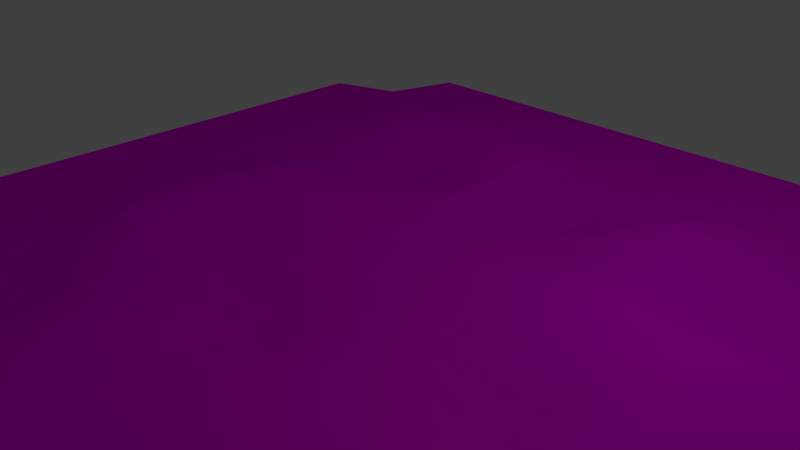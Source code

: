 # Source: shelf_corner_int_sameside.blend  (saved by Blender 2.66.1; exported with 4.5.12 LTS)
import bpy
from mathutils import Matrix  # noqa: F401  (used for matrix-valued properties, if any)

bpy.ops.wm.read_factory_settings(use_empty=True)
scene = bpy.context.scene
scene.name = 'Scene'

# ---- collections
col_collection_1 = bpy.data.collections.new('Collection 1'); scene.collection.children.link(col_collection_1)

# ---- images (referenced by path relative to the original .blend; pixels are not part of the script)
import os
ASSET_DIR = os.environ.get("B2B_ASSET_DIR", "")  # directory of the original .blend (textures are referenced by path, not embedded)
HERE = os.path.dirname(os.path.abspath(__file__))  # packed textures are extracted next to this script under _unpacked/

def load_image(name, relpath, width, height, colorspace="sRGB"):
    """Load a texture the original file referenced (path relative to the .blend, or extracted next to this script)."""
    p = next((c for c in (os.path.join(HERE, relpath), os.path.join(ASSET_DIR, relpath)) if relpath and os.path.exists(c)), "")
    if p:
        img = bpy.data.images.load(p, check_existing=True)
        img.name = name
    else:  # same state as the original file: an image datablock whose file is absent (Cycles renders it pink)
        img = bpy.data.images.new(name, width, height)
        img.source = "FILE"
        img.filepath = "//" + (relpath or name)
    img.colorspace_settings.name = colorspace
    return img
img_floorrock_jpg = load_image('floorrock.jpg', 'textures/floorrock.jpg', 1024, 1024, 'sRGB')

# ---- materials (node trees are filled in below, after node groups)
mat_material = bpy.data.materials.new('Material')
mat_material.alpha_threshold = 0.0
mat_material.roughness = 0.5
mat_material.line_color = (0.0, 0.0, 0.0, 1.0)

# ---- material node trees
mat_material.use_nodes = True; mat_material.node_tree.nodes.clear()
_N = mat_material.node_tree.nodes; _L = mat_material.node_tree.links
n0 = _N.new('ShaderNodeOutputMaterial'); n0.name = 'Material Output'; n0.location = (300, 300)
n0.width = 120
n1 = _N.new('ShaderNodeBsdfDiffuse'); n1.name = 'Diffuse BSDF'; n1.location = (10, 300)
n2 = _N.new('ShaderNodeTexImage'); n2.name = 'Image Texture'; n2.location = (-190, 300)
n2.width = 150
n2.image = img_floorrock_jpg
_L.new(n1.outputs[0], n0.inputs[0])
_L.new(n2.outputs[0], n1.inputs[0])
n0.is_active_output = True

# ---- world
world_world = bpy.data.worlds.new('World'); scene.world = world_world
world_world.color = (0.05088, 0.05088, 0.05088)
world_world.use_sun_shadow = False
world_world.sun_shadow_jitter_overblur = 0.0
world_world.cycles.sampling_method = 'MANUAL'
world_world.cycles.sample_map_resolution = 256

# ---- cameras
cam_camera = bpy.data.cameras.new('Camera')
cam_camera.clip_end = 100.0
cam_camera.lens = 35.0
cam_camera.sensor_width = 32.0
cam_camera.sensor_height = 18.0
cam_camera.ortho_scale = 7.314
cam_camera.dof.focus_distance = 0.0

# ---- lights
light_lamp = bpy.data.lights.new('Lamp', 'POINT')
light_lamp.transmission_factor = 0.0
light_lamp.cutoff_distance = 30.0
light_lamp.energy = 100.0
light_lamp.shadow_buffer_clip_start = 1.001
light_lamp.shadow_soft_size = 0.1
light_lamp.shadow_maximum_resolution = 0.006
light_lamp.use_absolute_resolution = True
light_lamp.cycles.use_multiple_importance_sampling = False

# ---- meshes
me_plane = bpy.data.meshes.new('Plane')
me_plane.from_pydata([(1.0, -1.0, 0.0), (1.0, 1.0, 0.0), (-1.009, 0.732, -0.902), (-0.7334, -1.0, -4.881e-10), (-0.7334, 1.0, -4.881e-10), (1.0, 0.7334, 0.0), (-0.997, 0.7339, -0.0006304), (-0.787, 0.7876, 0.004831), (-0.6508, -1.0, -4.649e-10), (-0.5683, -1.0, -4.417e-10), (-0.4857, -1.0, -4.184e-10), (-0.4032, -1.0, -3.952e-10), (-0.3207, -1.0, -3.719e-10), (-0.2381, -1.0, -3.487e-10), (-0.1556, -1.0, -3.254e-10), (-0.07304, -1.0, -3.022e-10), (0.009502, -1.0, -2.789e-10), (0.09204, -1.0, -2.557e-10), (0.1746, -1.0, -2.324e-10), (0.2571, -1.0, -2.092e-10), (0.3397, -1.0, -1.86e-10), (0.4222, -1.0, -1.627e-10), (0.5048, -1.0, -1.395e-10), (0.5873, -1.0, -1.162e-10), (0.6698, -1.0, -9.298e-11), (0.7524, -1.0, -6.973e-11), (0.8349, -1.0, -4.649e-11), (0.9175, -1.0, -2.324e-11), (-0.6508, 1.0, -4.649e-10), (-0.5683, 1.0, -4.417e-10), (-0.4857, 1.0, -4.184e-10), (-0.4032, 1.0, -3.952e-10), (-0.3207, 1.0, -3.719e-10), (-0.2381, 1.0, -3.487e-10), (-0.1556, 1.0, -3.254e-10), (-0.07304, 1.0, -3.022e-10), (0.009502, 1.0, -2.789e-10), (0.09204, 1.0, -2.557e-10), (0.1746, 1.0, -2.324e-10), (0.2571, 1.0, -2.092e-10), (0.3397, 1.0, -1.86e-10), (0.4222, 1.0, -1.627e-10), (0.5048, 1.0, -1.395e-10), (0.5873, 1.0, -1.162e-10), (0.6698, 1.0, -9.298e-11), (0.7524, 1.0, -6.973e-11), (0.8349, 1.0, -4.649e-11), (0.9175, 1.0, -2.324e-11), (0.9175, 0.7874, -2.324e-11), (0.8349, 0.7965, -4.649e-11), (0.7524, 0.7975, 9.584e-05), (0.6697, 0.7975, 0.0009265), (0.587, 0.7975, 0.002955), (0.5044, 0.7975, 0.003706), (0.4219, 0.7975, 0.003035), (0.3395, 0.7975, 0.001038), (0.2571, 0.7975, -0.001022), (0.1746, 0.7975, -0.002971), (0.09195, 0.7975, -0.002779), (0.008988, 0.7975, 0.002172), (-0.07437, 0.7975, 0.01233), (-0.1573, 0.7975, 0.01704), (-0.2399, 0.7975, 0.01773), (-0.3225, 0.7975, 0.018), (-0.4051, 0.7975, 0.01813), (-0.4876, 0.7975, 0.01826), (-0.571, 0.7975, 0.0172), (-0.662, 0.7965, 0.01295), (-0.997, 0.6514, -0.0006304), (-0.997, 0.5689, -0.0006304), (-0.997, 0.4863, -0.0006304), (-0.997, 0.4038, -0.0006304), (-0.997, 0.3212, -0.0006304), (-0.997, 0.2387, -0.0006304), (-0.997, 0.1561, -0.0006304), (-0.997, 0.07359, -0.0006304), (-0.997, -0.008957, -0.0006304), (-0.997, -0.0915, -0.0006304), (-0.997, -0.174, -0.0006304), (-0.997, -0.2566, -0.0006304), (-0.997, -0.3391, -0.0006304), (-0.997, -0.4217, -0.0006304), (-0.997, -0.5042, -0.0006304), (-0.997, -0.5868, -0.0006304), (-0.997, -0.6693, -0.0006304), (-0.997, -0.7519, -0.0173), (1.0, 0.6509, 0.0), (1.0, 0.5683, 0.0), (1.0, 0.4858, 0.0), (1.0, 0.4032, 0.0), (1.0, 0.3207, 0.0), (1.0, 0.2382, 0.0), (1.0, 0.1556, 0.0), (1.0, 0.07307, 0.0), (1.0, -0.009471, 0.0), (1.0, -0.09202, 0.0), (1.0, -0.1746, 0.0), (1.0, -0.2571, 0.0), (1.0, -0.3396, 0.0), (1.0, -0.4222, 0.0), (1.0, -0.5047, 0.0), (1.0, -0.5873, 0.0), (1.0, -0.6698, 0.0), (1.0, -0.7524, 0.0), (1.0, -0.8349, 0.0), (1.0, -0.9175, 0.0), (-0.7967, 0.6611, 0.01218), (-0.7976, 0.5695, 0.01224), (-0.7969, 0.486, 0.005116), (-0.7965, 0.4034, 0.0007709), (-0.7964, 0.3209, -0.0001556), (-0.7964, 0.2383, -0.0001556), (-0.7964, 0.1558, 0.000116), (-0.7964, 0.07325, 0.0002757), (-0.7965, -0.009292, 0.001042), (-0.7967, -0.09184, 0.002816), (-0.7968, -0.1744, 0.003582), (-0.7968, -0.2569, 0.003582), (-0.7967, -0.3395, 0.002752), (-0.7965, -0.422, 0.0006112), (-0.7964, -0.5046, -0.00105), (-0.7964, -0.5871, -0.003095), (-0.7964, -0.6696, -0.003095), (-0.7964, -0.7522, -0.001162), (-0.7792, -0.8278, -0.003638), (-0.7637, -0.9061, -0.009615), (-0.6607, -0.9174, -9.837e-05), (-0.6626, -0.8349, -0.001031), (-0.6628, -0.7523, -0.005441), (-0.6628, -0.6698, -0.01282), (-0.6628, -0.5872, -0.01269), (-0.6629, -0.5047, -0.004259), (-0.6633, -0.4222, 0.004239), (-0.6641, -0.3396, 0.01354), (-0.6646, -0.2571, 0.01782), (-0.6646, -0.1745, 0.01791), (-0.6642, -0.09198, 0.01453), (-0.6636, -0.009437, 0.008137), (-0.6632, 0.07311, 0.004607), (-0.6631, 0.1557, 0.003009), (-0.6629, 0.2382, 0.0009009), (-0.6629, 0.3207, 0.0004856), (-0.6632, 0.4033, 0.003696), (-0.6643, 0.4859, 0.01507), (-0.6658, 0.5695, 0.03063), (-0.6656, 0.6629, 0.02994), (-0.5693, -0.9175, -0.0004348), (-0.5694, -0.8349, -0.003742), (-0.5695, -0.7524, -0.01505), (-0.5695, -0.6698, -0.03034), (-0.5695, -0.5873, -0.02935), (-0.5698, -0.5047, -0.01028), (-0.5708, -0.4222, 0.01062), (-0.5727, -0.3396, 0.03221), (-0.5738, -0.2571, 0.04289), (-0.5739, -0.1746, 0.04376), (-0.5732, -0.09201, 0.03769), (-0.5722, -0.009468, 0.02691), (-0.5714, 0.07308, 0.01993), (-0.5709, 0.1556, 0.01391), (-0.5703, 0.2382, 0.005299), (-0.57, 0.3207, 0.002089), (-0.5705, 0.4033, 0.007296), (-0.5721, 0.4858, 0.02391), (-0.5739, 0.5695, 0.0432), (-0.5735, 0.663, 0.04051), (-0.4858, -0.9175, -0.001166), (-0.4859, -0.8349, -0.007156), (-0.4861, -0.7524, -0.023), (-0.4862, -0.6698, -0.0403), (-0.4862, -0.5873, -0.03723), (-0.4866, -0.5047, -0.01295), (-0.4879, -0.4222, 0.01331), (-0.4902, -0.3396, 0.04019), (-0.4916, -0.2571, 0.05378), (-0.4918, -0.1746, 0.05637), (-0.4915, -0.09201, 0.05338), (-0.4908, -0.009471, 0.04752), (-0.4903, 0.07307, 0.0434), (-0.4896, 0.1556, 0.03262), (-0.4885, 0.2382, 0.01386), (-0.4881, 0.3207, 0.005111), (-0.4886, 0.4032, 0.0103), (-0.49, 0.4858, 0.0289), (-0.4912, 0.5695, 0.04864), (-0.4903, 0.663, 0.04409), (-0.4033, -0.9175, -0.002109), (-0.4037, -0.8349, -0.009361), (-0.4046, -0.7524, -0.02406), (-0.405, -0.6698, -0.03596), (-0.4051, -0.5873, -0.03102), (-0.4054, -0.5047, -0.01053), (-0.4064, -0.4222, 0.01059), (-0.4083, -0.3396, 0.03215), (-0.4094, -0.2571, 0.04289), (-0.4097, -0.1746, 0.04573), (-0.4096, -0.09202, 0.0462), (-0.4094, -0.009471, 0.04816), (-0.4093, 0.07307, 0.0515), (-0.4089, 0.1556, 0.04053), (-0.4083, 0.2382, 0.01703), (-0.4079, 0.3207, 0.004041), (-0.408, 0.4032, 0.005207), (-0.4087, 0.4858, 0.02233), (-0.4091, 0.5695, 0.04522), (-0.4078, 0.663, 0.04329), (-0.321, -0.9175, -0.0008306), (-0.322, -0.8349, -0.004377), (-0.3239, -0.7524, -0.01153), (-0.3249, -0.6698, -0.0161), (-0.325, -0.5873, -0.01316), (-0.325, -0.5047, -0.004281), (-0.3254, -0.4222, 0.00385), (-0.3263, -0.3396, 0.01241), (-0.3268, -0.2571, 0.01581), (-0.3271, -0.1746, 0.01829), (-0.3272, -0.09202, 0.0215), (-0.3271, -0.009471, 0.03016), (-0.327, 0.07307, 0.04137), (-0.327, 0.1556, 0.03396), (-0.3268, 0.2382, 0.01334), (-0.3264, 0.3207, -0.0003674), (-0.3259, 0.4032, -0.004473), (-0.3261, 0.4858, 0.01073), (-0.3264, 0.5695, 0.03923), (-0.3252, 0.663, 0.04188), (-0.2385, -0.9175, -9.584e-05), (-0.2399, -0.8349, -0.0008626), (-0.2424, -0.7524, -0.00262), (-0.2435, -0.6698, -0.002891), (-0.2431, -0.5873, -0.001294), (-0.2426, -0.5047, -0.001054), (-0.2425, -0.4222, -0.002811), (-0.2428, -0.3396, -0.004185), (-0.2433, -0.2571, -0.005543), (-0.2441, -0.1746, -0.0001438), (-0.2445, -0.09202, 0.005766), (-0.2443, -0.009471, 0.01521), (-0.244, 0.07307, 0.02621), (-0.2443, 0.1556, 0.01979), (-0.2444, 0.2382, 0.005862), (-0.2438, 0.3207, -0.004009), (-0.2429, 0.4032, -0.01016), (-0.2429, 0.4858, 0.003722), (-0.2434, 0.5695, 0.03473), (-0.2425, 0.663, 0.04029), (-0.1561, -0.9175, -3.026e-10), (-0.1576, -0.8349, -1.597e-05), (-0.1601, -0.7524, 0.0004313), (-0.1608, -0.6698, 0.002987), (-0.1597, -0.5873, 0.005112), (-0.1584, -0.5047, -0.002013), (-0.1577, -0.4222, -0.01428), (-0.1578, -0.3396, -0.02292), (-0.1588, -0.2571, -0.02398), (-0.1607, -0.1746, -0.01107), (-0.1616, -0.09202, -0.0006869), (-0.1615, -0.009471, 0.007843), (-0.161, 0.07307, 0.0158), (-0.1615, 0.1556, 0.01056), (-0.1619, 0.2382, 0.00583), (-0.1616, 0.3207, 0.006086), (-0.1608, 0.4032, 0.004265), (-0.1607, 0.4858, 0.0146), (-0.1609, 0.5695, 0.03684), (-0.1599, 0.663, 0.03882), (-0.07384, -0.9175, -4.792e-05), (-0.07573, -0.8349, -7.987e-05), (-0.07798, -0.7524, 0.001422), (-0.07863, -0.6698, 0.005974), (-0.07755, -0.5873, 0.007891), (-0.07581, -0.5047, -0.006485), (-0.07441, -0.4222, -0.02942), (-0.07405, -0.3396, -0.0426), (-0.07528, -0.2571, -0.03848), (-0.07779, -0.1746, -0.01676), (-0.07912, -0.09202, -0.001853), (-0.0792, -0.009471, 0.006917), (-0.07894, 0.07307, 0.01345), (-0.07923, 0.1556, 0.009552), (-0.0794, 0.2382, 0.009377), (-0.07897, 0.3207, 0.0135), (-0.07796, 0.4032, 0.01043), (-0.0775, 0.4858, 0.01273), (-0.07732, 0.5695, 0.02391), (-0.07632, 0.663, 0.02666), (0.00817, -0.9175, -0.0009265), (0.005982, -0.8349, -0.002827), (0.004086, -0.7524, -0.00214), (0.003375, -0.6698, 0.002188), (0.003883, -0.5873, 0.003338), (0.005295, -0.5047, -0.0101), (0.007036, -0.4222, -0.03313), (0.008049, -0.3396, -0.04741), (0.007173, -0.2571, -0.04121), (0.004739, -0.1746, -0.01763), (0.003351, -0.09202, -0.002955), (0.003076, -0.009471, 0.003945), (0.003142, 0.07307, 0.008754), (0.00307, 0.1556, 0.004856), (0.003268, 0.2382, 0.002156), (0.004325, 0.3207, -0.002907), (0.006255, 0.4032, -0.01839), (0.007347, 0.4858, -0.025), (0.007681, 0.5695, -0.01535), (0.008135, 0.663, -1.597e-05), (0.09079, -0.9175, -0.00508), (0.08887, -0.8349, -0.01273), (0.08725, -0.7524, -0.01264), (0.08609, -0.6698, -0.004457), (0.08582, -0.5873, -0.0003354), (0.08644, -0.5047, -0.006485), (0.08776, -0.4222, -0.02134), (0.08893, -0.3396, -0.03386), (0.08858, -0.2571, -0.0307), (0.08684, -0.1746, -0.01332), (0.0858, -0.09202, -0.002013), (0.08554, -0.009471, 0.004712), (0.08553, 0.07307, 0.01022), (0.08555, 0.1556, 0.00476), (0.08587, 0.2382, -0.001885), (0.08721, 0.3207, -0.0143), (0.08965, 0.4032, -0.03722), (0.09116, 0.4858, -0.04805), (0.0916, 0.5695, -0.03712), (0.09174, 0.663, -0.0141), (0.174, -0.9175, -0.01299), (0.1729, -0.8349, -0.0299), (0.1714, -0.7524, -0.02992), (0.1694, -0.6698, -0.01326), (0.1684, -0.5873, -0.002875), (0.1683, -0.5047, -0.002029), (0.1688, -0.4222, -0.007204), (0.1694, -0.3396, -0.01355), (0.1693, -0.2571, -0.01281), (0.1686, -0.1746, -0.004824), (0.1681, -0.09202, 0.001741), (0.168, -0.009471, 0.01069), (0.168, 0.07307, 0.01955), (0.1681, 0.1556, 0.01073), (0.1683, 0.2382, 0.0001597), (0.1695, 0.3207, -0.01246), (0.1717, 0.4032, -0.03233), (0.1735, 0.4858, -0.04324), (0.1743, 0.5695, -0.03409), (0.1745, 0.663, -0.01385), (0.257, -0.9175, -0.01714), (0.2564, -0.8349, -0.03973), (0.255, -0.7524, -0.03974), (0.2524, -0.6698, -0.01754), (0.251, -0.5873, -0.003786), (0.2506, -0.5047, -0.0005431), (0.2507, -0.4222, -0.001198), (0.2509, -0.3396, -0.002971), (0.2509, -0.2571, -0.002891), (0.2507, -0.1746, -0.0004952), (0.2506, -0.09202, 0.003642), (0.2506, -0.009471, 0.01455), (0.2506, 0.07307, 0.02664), (0.2506, 0.1556, 0.01709), (0.2507, 0.2382, 0.006805), (0.2513, 0.3207, 0.001262), (0.2529, 0.4032, -0.006262), (0.2547, 0.4858, -0.01412), (0.2562, 0.5695, -0.01275), (0.2569, 0.663, -0.005223), (0.3396, -0.9175, -0.01794), (0.3392, -0.8349, -0.04196), (0.3378, -0.7524, -0.04198), (0.335, -0.6698, -0.01834), (0.3336, -0.5873, -0.003834), (0.3332, -0.5047, -6.389e-05), (0.3331, -0.4222, 0.0001757), (0.3332, -0.3396, -0.000591), (0.3332, -0.2571, -0.000607), (0.3332, -0.1746, 0.0008626), (0.3332, -0.09202, 0.00615), (0.3331, -0.009471, 0.01864), (0.3331, 0.07307, 0.03358), (0.3331, 0.1556, 0.02875), (0.3333, 0.2382, 0.02224), (0.3335, 0.3207, 0.02348), (0.3342, 0.4032, 0.02846), (0.3355, 0.4858, 0.02484), (0.3374, 0.5695, 0.01538), (0.3389, 0.663, 0.005559), (0.4222, -0.9175, -0.01714), (0.4218, -0.8349, -0.03973), (0.4204, -0.7524, -0.03974), (0.4178, -0.6698, -0.01744), (0.4163, -0.5873, -0.002875), (0.4158, -0.5047, 0.002396), (0.4158, -0.4222, 0.002013), (0.4159, -0.3396, -0.001661), (0.416, -0.2571, -0.00238), (0.416, -0.1746, 0.00214), (0.4159, -0.09202, 0.01393), (0.4158, -0.009471, 0.02981), (0.4157, 0.07307, 0.04623), (0.4158, 0.1556, 0.04715), (0.4163, 0.2382, 0.04155), (0.4167, 0.3207, 0.04054), (0.4166, 0.4032, 0.04846), (0.4169, 0.4858, 0.0492), (0.4185, 0.5695, 0.03553), (0.4208, 0.663, 0.01426), (0.5047, -0.9175, -0.01299), (0.5045, -0.8349, -0.0299), (0.5034, -0.7524, -0.02985), (0.5014, -0.6698, -0.0124), (0.4999, -0.5873, 0.002109), (0.4988, -0.5047, 0.01155), (0.4987, -0.4222, 0.008498), (0.4993, -0.3396, -0.004872), (0.4996, -0.2571, -0.00976), (0.4996, -0.1746, 4.792e-05), (0.4993, -0.09202, 0.02321), (0.4986, -0.009471, 0.04433), (0.4984, 0.07307, 0.05695), (0.4989, 0.1556, 0.05444), (0.5002, 0.2382, 0.04166), (0.501, 0.3207, 0.03446), (0.5004, 0.4032, 0.04268), (0.4997, 0.4858, 0.05009), (0.5007, 0.5695, 0.04029), (0.503, 0.663, 0.01703), (0.5873, -0.9175, -0.00508), (0.5872, -0.8349, -0.01271), (0.5867, -0.7524, -0.0124), (0.5856, -0.6698, -0.002188), (0.5842, -0.5873, 0.01206), (0.5824, -0.5047, 0.02755), (0.5819, -0.4222, 0.02201), (0.5827, -0.3396, -0.002923), (0.5833, -0.2571, -0.01525), (0.5833, -0.1746, -0.004505), (0.5827, -0.09202, 0.02503), (0.5816, -0.009471, 0.04985), (0.5813, 0.07307, 0.05893), (0.5822, 0.1556, 0.0503), (0.5844, 0.2382, 0.02893), (0.5855, 0.3207, 0.01717), (0.5849, 0.4032, 0.02378), (0.5839, 0.4858, 0.03428), (0.5842, 0.5695, 0.03051), (0.586, 0.663, 0.01332), (0.6698, -0.9175, -0.0009265), (0.6698, -0.8349, -0.002875), (0.6697, -0.7524, -0.002492), (0.6692, -0.6698, 0.002779), (0.6678, -0.5873, 0.01652), (0.6655, -0.5047, 0.03687), (0.6645, -0.4222, 0.03688), (0.6648, -0.3396, 0.01695), (0.6651, -0.2571, 0.006757), (0.6651, -0.1746, 0.01492), (0.6647, -0.09202, 0.03771), (0.6639, -0.009471, 0.05623), (0.6638, 0.07307, 0.0602), (0.6651, 0.1556, 0.04728), (0.6677, 0.2382, 0.02113), (0.6692, 0.3207, 0.006757), (0.6691, 0.4032, 0.007763), (0.6685, 0.4858, 0.01358), (0.6686, 0.5695, 0.01281), (0.6693, 0.663, 0.005143), (0.7524, -0.9175, -6.389e-05), (0.7524, -0.8349, -0.0003195), (0.7523, -0.7524, -3.343e-11), (0.752, -0.6698, 0.002923), (0.751, -0.5873, 0.01353), (0.7491, -0.5047, 0.03155), (0.7481, -0.4222, 0.03717), (0.748, -0.3396, 0.02992), (0.7481, -0.2571, 0.02618), (0.748, -0.1746, 0.03038), (0.7475, -0.09202, 0.04305), (0.7467, -0.009471, 0.05589), (0.7464, 0.07307, 0.05925), (0.7478, 0.1556, 0.04612), (0.7505, 0.2382, 0.01907), (0.752, 0.3207, 0.004153), (0.7522, 0.4032, 0.001597), (0.7521, 0.4858, 0.002971), (0.7521, 0.5695, 0.002891), (0.7523, 0.663, 0.0009265), (0.8349, -0.9175, -4.649e-11), (0.8349, -0.8349, -1.597e-05), (0.8349, -0.7524, 4.792e-05), (0.8348, -0.6698, 0.0009265), (0.8344, -0.5873, 0.005207), (0.8336, -0.5047, 0.01355), (0.8331, -0.4222, 0.01693), (0.8331, -0.3396, 0.01551), (0.833, -0.2571, 0.01503), (0.8329, -0.1746, 0.01762), (0.8321, -0.09202, 0.02688), (0.8307, -0.009471, 0.04175), (0.8298, 0.07307, 0.05102), (0.8307, 0.1556, 0.04214), (0.8331, 0.2382, 0.01781), (0.8345, 0.3207, 0.003818), (0.8349, 0.4032, 0.0004792), (0.8349, 0.4858, 0.0003514), (0.8349, 0.5695, 0.0003354), (0.8349, 0.6629, 6.389e-05), (0.9175, -0.9175, -2.324e-11), (0.9175, -0.8349, -2.324e-11), (0.9175, -0.7524, -2.324e-11), (0.9174, -0.6698, 9.584e-05), (0.9174, -0.5873, 0.0009265), (0.9172, -0.5047, 0.002971), (0.9171, -0.4222, 0.003738), (0.9171, -0.3396, 0.003546), (0.9171, -0.2571, 0.003562), (0.917, -0.1746, 0.004648), (0.9165, -0.09202, 0.009984), (0.9153, -0.009471, 0.0215), (0.9143, 0.07307, 0.03134), (0.9147, 0.1556, 0.02789), (0.9162, 0.2382, 0.01246), (0.9172, 0.3207, 0.002875), (0.9174, 0.4032, 0.0003354), (0.9175, 0.4858, 3.195e-05), (0.9175, 0.5694, 1.597e-05), (0.9175, 0.6609, -2.324e-11), (1.0, 0.8667, 0.0), (-0.7602, 0.8938, 0.002415), (-0.9965, 0.9973, -0.502), (-0.6564, 0.8983, 0.006476), (-0.5697, 0.8987, 0.0086), (-0.4867, 0.8987, 0.009129), (-0.4041, 0.8987, 0.009065), (-0.3216, 0.8987, 0.009001), (-0.239, 0.8987, 0.008865), (-0.1565, 0.8987, 0.008522), (-0.07371, 0.8987, 0.006166), (0.009245, 0.8987, 0.001086), (0.092, 0.8987, -0.00139), (0.1746, 0.8987, -0.001486), (0.2571, 0.8987, -0.0005112), (0.3396, 0.8987, 0.0005191), (0.4221, 0.8987, 0.001517), (0.5046, 0.8987, 0.001853), (0.5871, 0.8987, 0.001478), (0.6698, 0.8987, 0.0004632), (0.7524, 0.8987, 4.792e-05), (0.8349, 0.8983, -4.649e-11), (0.9175, 0.8937, -2.324e-11), (-0.8967, -0.5869, -0.001863), (-0.8967, -0.6695, -0.001863), (-0.8967, -0.752, -0.0008961), (-0.8368, -0.7923, -0.004771), (-0.8786, 0.8804, -0.1238), (-0.8968, 0.6563, 0.005775), (-0.8973, 0.5692, 0.005805), (-0.8969, 0.4862, 0.002243), (-0.892, 0.7608, 0.0021), (-0.9959, 1.001, -0.5036), (-0.8967, 0.4036, 7.028e-05), (-0.8967, 0.3211, -0.000393), (-0.8967, 0.2385, -0.000393), (-0.8967, 0.156, -0.0002572), (-0.8967, 0.07342, -0.0001773), (-0.8967, -0.009125, 0.0002061), (-0.8968, -0.09167, 0.001093), (-0.8969, -0.1742, 0.001476), (-0.8969, -0.2568, 0.001476), (-0.8968, -0.3393, 0.001061), (-0.8967, -0.4218, -9.593e-06), (-0.8967, -0.5044, -0.0008402), (-0.7415, 1.008, -0.9043), (-0.9597, 0.7434, 0.0003377), (-0.9005, -0.7759, -0.02364), (-0.9614, -0.7519, -0.0007246), (-0.9614, -0.6694, -0.001067), (-0.9614, -0.5868, -0.001067), (-0.9614, -0.5043, -0.0007048), (-0.9614, -0.4217, -0.0004103), (-0.9615, -0.3392, -3.084e-05), (-0.9615, -0.2566, 0.0001164), (-0.9615, -0.1741, 0.0001164), (-0.9615, -0.09156, -1.951e-05), (-0.9614, -0.009016, -0.0003338), (-0.9614, 0.07353, -0.0004697), (-0.9614, 0.1561, -0.0004981), (-0.9614, 0.2386, -0.0005462), (-0.9614, 0.3212, -0.0005462), (-0.9614, 0.4037, -0.000382), (-0.9615, 0.4863, 0.0003882), (-0.9616, 0.569, 0.001651), (-0.9615, 0.6531, 0.00164), (-0.9547, 0.9558, -0.3679), (-1.012, 0.9871, -3.828), (-0.9913, 1.009, -3.829), (-0.8888, 0.7891, -0.02773), (-0.9781, 0.7388, -0.0001397), (-0.7402, 0.9729, 0.0006159), (-0.7871, 0.8907, -0.02627), (-0.7117, 1.0, -4.82e-10), (-0.997, 0.7196, -0.0006304), (-0.7289, -1.012, -0.902), (-0.997, -0.7367, -0.01667), (-0.7309, -1.0, -0.0006304), (-0.7784, -0.8281, -0.00194), (-0.8905, -0.7603, -0.007257), (-0.9943, -0.9999, -0.502), (-0.8773, -0.8819, -0.1238), (-0.7653, -0.8962, -0.008003), (-0.9979, -0.9992, -0.5036), (-1.005, -0.7449, -0.9043), (-0.7404, -0.9631, 0.0003377), (-0.9528, -0.9581, -0.3679), (-0.984, -1.016, -3.828), (-1.006, -0.9947, -3.829), (-0.7861, -0.8922, -0.02773), (-0.7357, -0.9814, -0.0001396), (-0.961, -0.7456, -0.001519), (-0.8877, -0.7904, -0.02627)], [], [(548, 526, 1, 47), (553, 598, 597, 4, 558), (525, 86, 5, 48), (554, 106, 7, 557), (597, 599, 4), (529, 530, 29, 28), (530, 531, 30, 29), (531, 532, 31, 30), (532, 533, 32, 31), (533, 534, 33, 32), (534, 535, 34, 33), (535, 536, 35, 34), (536, 537, 36, 35), (537, 538, 37, 36), (538, 539, 38, 37), (539, 540, 39, 38), (540, 541, 40, 39), (541, 542, 41, 40), (542, 543, 42, 41), (543, 544, 43, 42), (544, 545, 44, 43), (545, 546, 45, 44), (546, 547, 46, 45), (547, 548, 47, 46), (106, 145, 67, 7), (145, 165, 66, 67), (165, 185, 65, 66), (185, 205, 64, 65), (205, 225, 63, 64), (225, 245, 62, 63), (245, 265, 61, 62), (265, 285, 60, 61), (285, 305, 59, 60), (305, 325, 58, 59), (325, 345, 57, 58), (345, 365, 56, 57), (365, 385, 55, 56), (385, 405, 54, 55), (405, 425, 53, 54), (425, 445, 52, 53), (445, 465, 51, 52), (465, 485, 50, 51), (485, 505, 49, 50), (505, 525, 48, 49), (27, 0, 105, 506), (506, 105, 104, 507), (507, 104, 103, 508), (508, 103, 102, 509), (509, 102, 101, 510), (510, 101, 100, 511), (511, 100, 99, 512), (512, 99, 98, 513), (513, 98, 97, 514), (514, 97, 96, 515), (515, 96, 95, 516), (516, 95, 94, 517), (517, 94, 93, 518), (518, 93, 92, 519), (519, 92, 91, 520), (520, 91, 90, 521), (521, 90, 89, 522), (522, 89, 88, 523), (523, 88, 87, 524), (524, 87, 86, 525), (552, 124, 123, 551), (551, 123, 122, 550), (550, 122, 121, 549), (549, 121, 120, 570), (570, 120, 119, 569), (569, 119, 118, 568), (568, 118, 117, 567), (567, 117, 116, 566), (566, 116, 115, 565), (565, 115, 114, 564), (564, 114, 113, 563), (563, 113, 112, 562), (562, 112, 111, 561), (561, 111, 110, 560), (560, 110, 109, 559), (559, 109, 108, 556), (556, 108, 107, 555), (555, 107, 106, 554), (3, 8, 126, 125), (125, 126, 127, 124), (124, 127, 128, 123), (123, 128, 129, 122), (122, 129, 130, 121), (121, 130, 131, 120), (120, 131, 132, 119), (119, 132, 133, 118), (118, 133, 134, 117), (117, 134, 135, 116), (116, 135, 136, 115), (115, 136, 137, 114), (114, 137, 138, 113), (113, 138, 139, 112), (112, 139, 140, 111), (111, 140, 141, 110), (110, 141, 142, 109), (109, 142, 143, 108), (108, 143, 144, 107), (107, 144, 145, 106), (8, 9, 146, 126), (126, 146, 147, 127), (127, 147, 148, 128), (128, 148, 149, 129), (129, 149, 150, 130), (130, 150, 151, 131), (131, 151, 152, 132), (132, 152, 153, 133), (133, 153, 154, 134), (134, 154, 155, 135), (135, 155, 156, 136), (136, 156, 157, 137), (137, 157, 158, 138), (138, 158, 159, 139), (139, 159, 160, 140), (140, 160, 161, 141), (141, 161, 162, 142), (142, 162, 163, 143), (143, 163, 164, 144), (144, 164, 165, 145), (9, 10, 166, 146), (146, 166, 167, 147), (147, 167, 168, 148), (148, 168, 169, 149), (149, 169, 170, 150), (150, 170, 171, 151), (151, 171, 172, 152), (152, 172, 173, 153), (153, 173, 174, 154), (154, 174, 175, 155), (155, 175, 176, 156), (156, 176, 177, 157), (157, 177, 178, 158), (158, 178, 179, 159), (159, 179, 180, 160), (160, 180, 181, 161), (161, 181, 182, 162), (162, 182, 183, 163), (163, 183, 184, 164), (164, 184, 185, 165), (10, 11, 186, 166), (166, 186, 187, 167), (167, 187, 188, 168), (168, 188, 189, 169), (169, 189, 190, 170), (170, 190, 191, 171), (171, 191, 192, 172), (172, 192, 193, 173), (173, 193, 194, 174), (174, 194, 195, 175), (175, 195, 196, 176), (176, 196, 197, 177), (177, 197, 198, 178), (178, 198, 199, 179), (179, 199, 200, 180), (180, 200, 201, 181), (181, 201, 202, 182), (182, 202, 203, 183), (183, 203, 204, 184), (184, 204, 205, 185), (11, 12, 206, 186), (186, 206, 207, 187), (187, 207, 208, 188), (188, 208, 209, 189), (189, 209, 210, 190), (190, 210, 211, 191), (191, 211, 212, 192), (192, 212, 213, 193), (193, 213, 214, 194), (194, 214, 215, 195), (195, 215, 216, 196), (196, 216, 217, 197), (197, 217, 218, 198), (198, 218, 219, 199), (199, 219, 220, 200), (200, 220, 221, 201), (201, 221, 222, 202), (202, 222, 223, 203), (203, 223, 224, 204), (204, 224, 225, 205), (12, 13, 226, 206), (206, 226, 227, 207), (207, 227, 228, 208), (208, 228, 229, 209), (209, 229, 230, 210), (210, 230, 231, 211), (211, 231, 232, 212), (212, 232, 233, 213), (213, 233, 234, 214), (214, 234, 235, 215), (215, 235, 236, 216), (216, 236, 237, 217), (217, 237, 238, 218), (218, 238, 239, 219), (219, 239, 240, 220), (220, 240, 241, 221), (221, 241, 242, 222), (222, 242, 243, 223), (223, 243, 244, 224), (224, 244, 245, 225), (13, 14, 246, 226), (226, 246, 247, 227), (227, 247, 248, 228), (228, 248, 249, 229), (229, 249, 250, 230), (230, 250, 251, 231), (231, 251, 252, 232), (232, 252, 253, 233), (233, 253, 254, 234), (234, 254, 255, 235), (235, 255, 256, 236), (236, 256, 257, 237), (237, 257, 258, 238), (238, 258, 259, 239), (239, 259, 260, 240), (240, 260, 261, 241), (241, 261, 262, 242), (242, 262, 263, 243), (243, 263, 264, 244), (244, 264, 265, 245), (14, 15, 266, 246), (246, 266, 267, 247), (247, 267, 268, 248), (248, 268, 269, 249), (249, 269, 270, 250), (250, 270, 271, 251), (251, 271, 272, 252), (252, 272, 273, 253), (253, 273, 274, 254), (254, 274, 275, 255), (255, 275, 276, 256), (256, 276, 277, 257), (257, 277, 278, 258), (258, 278, 279, 259), (259, 279, 280, 260), (260, 280, 281, 261), (261, 281, 282, 262), (262, 282, 283, 263), (263, 283, 284, 264), (264, 284, 285, 265), (15, 16, 286, 266), (266, 286, 287, 267), (267, 287, 288, 268), (268, 288, 289, 269), (269, 289, 290, 270), (270, 290, 291, 271), (271, 291, 292, 272), (272, 292, 293, 273), (273, 293, 294, 274), (274, 294, 295, 275), (275, 295, 296, 276), (276, 296, 297, 277), (277, 297, 298, 278), (278, 298, 299, 279), (279, 299, 300, 280), (280, 300, 301, 281), (281, 301, 302, 282), (282, 302, 303, 283), (283, 303, 304, 284), (284, 304, 305, 285), (16, 17, 306, 286), (286, 306, 307, 287), (287, 307, 308, 288), (288, 308, 309, 289), (289, 309, 310, 290), (290, 310, 311, 291), (291, 311, 312, 292), (292, 312, 313, 293), (293, 313, 314, 294), (294, 314, 315, 295), (295, 315, 316, 296), (296, 316, 317, 297), (297, 317, 318, 298), (298, 318, 319, 299), (299, 319, 320, 300), (300, 320, 321, 301), (301, 321, 322, 302), (302, 322, 323, 303), (303, 323, 324, 304), (304, 324, 325, 305), (17, 18, 326, 306), (306, 326, 327, 307), (307, 327, 328, 308), (308, 328, 329, 309), (309, 329, 330, 310), (310, 330, 331, 311), (311, 331, 332, 312), (312, 332, 333, 313), (313, 333, 334, 314), (314, 334, 335, 315), (315, 335, 336, 316), (316, 336, 337, 317), (317, 337, 338, 318), (318, 338, 339, 319), (319, 339, 340, 320), (320, 340, 341, 321), (321, 341, 342, 322), (322, 342, 343, 323), (323, 343, 344, 324), (324, 344, 345, 325), (18, 19, 346, 326), (326, 346, 347, 327), (327, 347, 348, 328), (328, 348, 349, 329), (329, 349, 350, 330), (330, 350, 351, 331), (331, 351, 352, 332), (332, 352, 353, 333), (333, 353, 354, 334), (334, 354, 355, 335), (335, 355, 356, 336), (336, 356, 357, 337), (337, 357, 358, 338), (338, 358, 359, 339), (339, 359, 360, 340), (340, 360, 361, 341), (341, 361, 362, 342), (342, 362, 363, 343), (343, 363, 364, 344), (344, 364, 365, 345), (19, 20, 366, 346), (346, 366, 367, 347), (347, 367, 368, 348), (348, 368, 369, 349), (349, 369, 370, 350), (350, 370, 371, 351), (351, 371, 372, 352), (352, 372, 373, 353), (353, 373, 374, 354), (354, 374, 375, 355), (355, 375, 376, 356), (356, 376, 377, 357), (357, 377, 378, 358), (358, 378, 379, 359), (359, 379, 380, 360), (360, 380, 381, 361), (361, 381, 382, 362), (362, 382, 383, 363), (363, 383, 384, 364), (364, 384, 385, 365), (20, 21, 386, 366), (366, 386, 387, 367), (367, 387, 388, 368), (368, 388, 389, 369), (369, 389, 390, 370), (370, 390, 391, 371), (371, 391, 392, 372), (372, 392, 393, 373), (373, 393, 394, 374), (374, 394, 395, 375), (375, 395, 396, 376), (376, 396, 397, 377), (377, 397, 398, 378), (378, 398, 399, 379), (379, 399, 400, 380), (380, 400, 401, 381), (381, 401, 402, 382), (382, 402, 403, 383), (383, 403, 404, 384), (384, 404, 405, 385), (21, 22, 406, 386), (386, 406, 407, 387), (387, 407, 408, 388), (388, 408, 409, 389), (389, 409, 410, 390), (390, 410, 411, 391), (391, 411, 412, 392), (392, 412, 413, 393), (393, 413, 414, 394), (394, 414, 415, 395), (395, 415, 416, 396), (396, 416, 417, 397), (397, 417, 418, 398), (398, 418, 419, 399), (399, 419, 420, 400), (400, 420, 421, 401), (401, 421, 422, 402), (402, 422, 423, 403), (403, 423, 424, 404), (404, 424, 425, 405), (22, 23, 426, 406), (406, 426, 427, 407), (407, 427, 428, 408), (408, 428, 429, 409), (409, 429, 430, 410), (410, 430, 431, 411), (411, 431, 432, 412), (412, 432, 433, 413), (413, 433, 434, 414), (414, 434, 435, 415), (415, 435, 436, 416), (416, 436, 437, 417), (417, 437, 438, 418), (418, 438, 439, 419), (419, 439, 440, 420), (420, 440, 441, 421), (421, 441, 442, 422), (422, 442, 443, 423), (423, 443, 444, 424), (424, 444, 445, 425), (23, 24, 446, 426), (426, 446, 447, 427), (427, 447, 448, 428), (428, 448, 449, 429), (429, 449, 450, 430), (430, 450, 451, 431), (431, 451, 452, 432), (432, 452, 453, 433), (433, 453, 454, 434), (434, 454, 455, 435), (435, 455, 456, 436), (436, 456, 457, 437), (437, 457, 458, 438), (438, 458, 459, 439), (439, 459, 460, 440), (440, 460, 461, 441), (441, 461, 462, 442), (442, 462, 463, 443), (443, 463, 464, 444), (444, 464, 465, 445), (24, 25, 466, 446), (446, 466, 467, 447), (447, 467, 468, 448), (448, 468, 469, 449), (449, 469, 470, 450), (450, 470, 471, 451), (451, 471, 472, 452), (452, 472, 473, 453), (453, 473, 474, 454), (454, 474, 475, 455), (455, 475, 476, 456), (456, 476, 477, 457), (457, 477, 478, 458), (458, 478, 479, 459), (459, 479, 480, 460), (460, 480, 481, 461), (461, 481, 482, 462), (462, 482, 483, 463), (463, 483, 484, 464), (464, 484, 485, 465), (25, 26, 486, 466), (466, 486, 487, 467), (467, 487, 488, 468), (468, 488, 489, 469), (469, 489, 490, 470), (470, 490, 491, 471), (471, 491, 492, 472), (472, 492, 493, 473), (473, 493, 494, 474), (474, 494, 495, 475), (475, 495, 496, 476), (476, 496, 497, 477), (477, 497, 498, 478), (478, 498, 499, 479), (479, 499, 500, 480), (480, 500, 501, 481), (481, 501, 502, 482), (482, 502, 503, 483), (483, 503, 504, 484), (484, 504, 505, 485), (26, 27, 506, 486), (486, 506, 507, 487), (487, 507, 508, 488), (488, 508, 509, 489), (489, 509, 510, 490), (490, 510, 511, 491), (491, 511, 512, 492), (492, 512, 513, 493), (493, 513, 514, 494), (494, 514, 515, 495), (495, 515, 516, 496), (496, 516, 517, 497), (497, 517, 518, 498), (498, 518, 519, 499), (499, 519, 520, 500), (500, 520, 521, 501), (501, 521, 522, 502), (502, 522, 523, 503), (503, 523, 524, 504), (504, 524, 525, 505), (48, 5, 526, 548), (595, 598, 553), (7, 67, 529, 527), (67, 66, 530, 529), (66, 65, 531, 530), (65, 64, 532, 531), (64, 63, 533, 532), (63, 62, 534, 533), (62, 61, 535, 534), (61, 60, 536, 535), (60, 59, 537, 536), (59, 58, 538, 537), (58, 57, 539, 538), (57, 56, 540, 539), (56, 55, 541, 540), (55, 54, 542, 541), (54, 53, 543, 542), (53, 52, 544, 543), (52, 51, 545, 544), (51, 50, 546, 545), (50, 49, 547, 546), (49, 48, 548, 547), (590, 555, 554, 591), (581, 566, 565, 582), (591, 554, 557, 572), (576, 549, 570, 577), (588, 559, 556, 589), (580, 567, 566, 581), (574, 551, 550, 575), (584, 563, 562, 585), (578, 569, 568, 579), (592, 553, 558, 571), (587, 560, 559, 588), (583, 564, 563, 584), (573, 552, 551, 574), (592, 572, 595, 553), (586, 561, 560, 587), (577, 570, 569, 578), (589, 556, 555, 590), (582, 565, 564, 583), (575, 550, 549, 576), (585, 562, 561, 586), (579, 568, 567, 580), (69, 590, 591, 68), (78, 581, 582, 77), (68, 591, 572, 596, 6, 600), (83, 576, 577, 82), (71, 588, 589, 70), (79, 580, 581, 78), (85, 574, 575, 84), (75, 584, 585, 74), (81, 578, 579, 80), (528, 592, 571, 2), (72, 587, 588, 71), (76, 583, 584, 75), (6, 596, 572, 592, 528), (73, 586, 587, 72), (82, 577, 578, 81), (70, 589, 590, 69), (77, 582, 583, 76), (84, 575, 576, 83), (74, 585, 586, 73), (80, 579, 580, 79), (2, 571, 594, 593), (572, 557, 595), (557, 7, 527, 598, 595), (598, 527, 597), (527, 529, 28, 599, 597), (607, 618, 617, 602, 609), (615, 618, 607), (612, 611, 615, 607), (606, 612, 610, 601), (603, 616, 611, 612, 606), (601, 610, 614, 613), (611, 608, 615), (608, 604, 605, 618, 615), (618, 605, 617)])
_uv = me_plane.uv_layers.new(name='UVMap')
_uv.uv.foreach_set('vector', [0.9852, 0.9873, 1.03, 0.9726, 1.03, 1.045, 0.9852, 1.045, 0.5959, 0.3756, 0.5252, 0.48, 0.4407, 0.4863, 0.4189, 0.478, 0.5114, 0.235, 0.9852, 0.8604, 1.03, 0.8549, 1.03, 0.8999, 0.9852, 0.9294, -0.00358, 0.8579, 0.051, 0.8605, 0.05626, 0.9294, -0.000946, 0.9148, 0.08177, 1.03, 0.09729, 1.045, 0.08549, 1.045, 0.1274, 0.9898, 0.1747, 0.99, 0.1755, 1.045, 0.1305, 1.045, 0.1747, 0.99, 0.2199, 0.99, 0.2204, 1.045, 0.1755, 1.045, 0.2199, 0.99, 0.2649, 0.99, 0.2654, 1.045, 0.2204, 1.045, 0.2649, 0.99, 0.3099, 0.99, 0.3104, 1.045, 0.2654, 1.045, 0.3099, 0.99, 0.3549, 0.99, 0.3554, 1.045, 0.3104, 1.045, 0.3549, 0.99, 0.3999, 0.99, 0.4004, 1.045, 0.3554, 1.045, 0.3999, 0.99, 0.445, 0.99, 0.4454, 1.045, 0.4004, 1.045, 0.445, 0.99, 0.4902, 0.99, 0.4903, 1.045, 0.4454, 1.045, 0.4902, 0.99, 0.5353, 0.99, 0.5353, 1.045, 0.4903, 1.045, 0.5353, 0.99, 0.5803, 0.99, 0.5803, 1.045, 0.5353, 1.045, 0.5803, 0.99, 0.6253, 0.99, 0.6253, 1.045, 0.5803, 1.045, 0.6253, 0.99, 0.6702, 0.99, 0.6703, 1.045, 0.6253, 1.045, 0.6702, 0.99, 0.7152, 0.99, 0.7153, 1.045, 0.6703, 1.045, 0.7152, 0.99, 0.7601, 0.99, 0.7602, 1.045, 0.7153, 1.045, 0.7601, 0.99, 0.8051, 0.99, 0.8052, 1.045, 0.7602, 1.045, 0.8051, 0.99, 0.8502, 0.99, 0.8502, 1.045, 0.8052, 1.045, 0.8502, 0.99, 0.8952, 0.99, 0.8952, 1.045, 0.8502, 1.045, 0.8952, 0.99, 0.9402, 0.9898, 0.9402, 1.045, 0.8952, 1.045, 0.9402, 0.9898, 0.9852, 0.9873, 0.9852, 1.045, 0.9402, 1.045, 0.051, 0.8605, 0.1224, 0.8615, 0.1244, 0.9343, 0.05626, 0.9294, 0.1224, 0.8615, 0.1726, 0.8616, 0.174, 0.9348, 0.1244, 0.9343, 0.1726, 0.8616, 0.218, 0.8616, 0.2194, 0.9348, 0.174, 0.9348, 0.218, 0.8616, 0.2629, 0.8616, 0.2644, 0.9348, 0.2194, 0.9348, 0.2629, 0.8616, 0.3079, 0.8616, 0.3094, 0.9348, 0.2644, 0.9348, 0.3079, 0.8616, 0.353, 0.8616, 0.3544, 0.9348, 0.3094, 0.9348, 0.353, 0.8616, 0.398, 0.8616, 0.3994, 0.9348, 0.3544, 0.9348, 0.398, 0.8616, 0.4436, 0.8616, 0.4446, 0.9348, 0.3994, 0.9348, 0.4436, 0.8616, 0.4896, 0.8616, 0.4901, 0.9348, 0.4446, 0.9348, 0.4896, 0.8616, 0.5352, 0.8616, 0.5353, 0.9348, 0.4901, 0.9348, 0.5352, 0.8616, 0.5803, 0.8616, 0.5803, 0.9348, 0.5353, 0.9348, 0.5803, 0.8616, 0.6252, 0.8616, 0.6253, 0.9348, 0.5803, 0.9348, 0.6252, 0.8616, 0.6699, 0.8616, 0.6702, 0.9348, 0.6253, 0.9348, 0.6699, 0.8616, 0.7145, 0.8616, 0.7151, 0.9348, 0.6702, 0.9348, 0.7145, 0.8616, 0.7593, 0.8616, 0.76, 0.9348, 0.7151, 0.9348, 0.7593, 0.8616, 0.8045, 0.8616, 0.8051, 0.9348, 0.76, 0.9348, 0.8045, 0.8616, 0.8499, 0.8616, 0.8502, 0.9348, 0.8051, 0.9348, 0.8499, 0.8616, 0.8951, 0.8616, 0.8952, 0.9348, 0.8502, 0.9348, 0.8951, 0.8616, 0.9402, 0.8615, 0.9402, 0.9343, 0.8952, 0.9348, 0.9402, 0.8615, 0.9852, 0.8604, 0.9852, 0.9294, 0.9402, 0.9343, 0.9852, -0.04476, 1.03, -0.04476, 1.03, 0.0002258, 0.9852, 0.0002258, 0.9852, 0.0002258, 1.03, 0.0002258, 1.03, 0.04521, 0.9852, 0.04521, 0.9852, 0.04521, 1.03, 0.04521, 1.03, 0.0902, 0.9852, 0.0902, 0.9852, 0.0902, 1.03, 0.0902, 1.03, 0.1352, 0.9852, 0.1352, 0.9852, 0.1352, 1.03, 0.1352, 1.03, 0.1802, 0.9851, 0.1802, 0.9851, 0.1802, 1.03, 0.1802, 1.03, 0.2252, 0.985, 0.2252, 0.985, 0.2252, 1.03, 0.2252, 1.03, 0.2701, 0.985, 0.2701, 0.985, 0.2701, 1.03, 0.2701, 1.03, 0.3151, 0.985, 0.3151, 0.985, 0.3151, 1.03, 0.3151, 1.03, 0.3601, 0.9849, 0.3601, 0.9849, 0.3601, 1.03, 0.3601, 1.03, 0.4051, 0.9849, 0.4051, 0.9849, 0.4051, 1.03, 0.4051, 1.03, 0.4501, 0.9846, 0.4501, 0.9846, 0.4501, 1.03, 0.4501, 1.03, 0.4951, 0.984, 0.4951, 0.984, 0.4951, 1.03, 0.4951, 1.03, 0.54, 0.9835, 0.54, 0.9835, 0.54, 1.03, 0.54, 1.03, 0.585, 0.9836, 0.585, 0.9836, 0.585, 1.03, 0.585, 1.03, 0.63, 0.9845, 0.63, 0.9845, 0.63, 1.03, 0.63, 1.03, 0.675, 0.985, 0.675, 0.985, 0.675, 1.03, 0.675, 1.03, 0.72, 0.9851, 0.72, 0.9851, 0.72, 1.03, 0.72, 1.03, 0.765, 0.9852, 0.765, 0.9852, 0.765, 1.03, 0.765, 1.03, 0.81, 0.9852, 0.8105, 0.9852, 0.8105, 1.03, 0.81, 1.03, 0.8549, 0.9852, 0.8604, -0.003242, 0.0454, 0.05167, 0.04531, 0.05117, 0.09029, -0.003495, 0.09038, -0.003495, 0.09038, 0.05117, 0.09029, 0.05114, 0.1353, -0.003507, 0.1354, -0.003507, 0.1354, 0.05114, 0.1353, 0.05114, 0.1803, -0.003507, 0.1804, -0.003507, 0.1804, 0.05114, 0.1803, 0.05114, 0.2252, -0.00351, 0.2253, -0.00351, 0.2253, 0.05114, 0.2252, 0.05109, 0.2702, -0.003532, 0.2703, -0.003532, 0.2703, 0.05109, 0.2702, 0.05098, 0.3152, -0.003588, 0.3153, -0.003588, 0.3153, 0.05098, 0.3152, 0.05093, 0.3602, -0.003611, 0.3603, -0.003611, 0.3603, 0.05093, 0.3602, 0.05093, 0.4052, -0.003611, 0.4053, -0.003611, 0.4053, 0.05093, 0.4052, 0.05098, 0.4502, -0.00359, 0.4503, -0.00359, 0.4503, 0.05098, 0.4502, 0.05107, 0.4952, -0.003542, 0.4952, -0.003542, 0.4952, 0.05107, 0.4952, 0.05112, 0.5401, -0.003521, 0.5402, -0.003521, 0.5402, 0.05112, 0.5401, 0.05112, 0.5851, -0.003516, 0.5852, -0.003516, 0.5852, 0.05112, 0.5851, 0.05114, 0.6301, -0.003509, 0.6302, -0.003509, 0.6302, 0.05114, 0.6301, 0.05114, 0.6751, -0.003509, 0.6752, -0.003509, 0.6752, 0.05114, 0.6751, 0.05109, 0.7201, -0.003535, 0.7202, -0.003535, 0.7202, 0.05109, 0.7201, 0.05085, 0.7651, -0.003653, 0.7652, -0.003653, 0.7652, 0.05085, 0.7651, 0.05049, 0.8106, -0.003835, 0.8104, -0.003835, 0.8104, 0.05049, 0.8106, 0.051, 0.8605, -0.00358, 0.8579, 0.08549, -0.04476, 0.1305, -0.04476, 0.1251, 0.000241, 0.05654, 0.000308, 0.05654, 0.000308, 0.1251, 0.000241, 0.124, 0.04523, 0.05167, 0.04531, 0.05167, 0.04531, 0.124, 0.04523, 0.124, 0.09021, 0.05117, 0.09029, 0.05117, 0.09029, 0.124, 0.09021, 0.124, 0.1352, 0.05114, 0.1353, 0.05114, 0.1353, 0.124, 0.1352, 0.124, 0.1802, 0.05114, 0.1803, 0.05114, 0.1803, 0.124, 0.1802, 0.1239, 0.2252, 0.05114, 0.2252, 0.05114, 0.2252, 0.1239, 0.2252, 0.1237, 0.2702, 0.05109, 0.2702, 0.05109, 0.2702, 0.1237, 0.2702, 0.1232, 0.3151, 0.05098, 0.3152, 0.05098, 0.3152, 0.1232, 0.3151, 0.123, 0.3601, 0.05093, 0.3602, 0.05093, 0.3602, 0.123, 0.3601, 0.123, 0.4051, 0.05093, 0.4052, 0.05093, 0.4052, 0.123, 0.4051, 0.1232, 0.4501, 0.05098, 0.4502, 0.05098, 0.4502, 0.1232, 0.4501, 0.1235, 0.4951, 0.05107, 0.4952, 0.05107, 0.4952, 0.1235, 0.4951, 0.1237, 0.5401, 0.05112, 0.5401, 0.05112, 0.5401, 0.1237, 0.5401, 0.1238, 0.585, 0.05112, 0.5851, 0.05112, 0.5851, 0.1238, 0.585, 0.1239, 0.63, 0.05114, 0.6301, 0.05114, 0.6301, 0.1239, 0.63, 0.1239, 0.675, 0.05114, 0.6751, 0.05114, 0.6751, 0.1239, 0.675, 0.1237, 0.72, 0.05109, 0.7201, 0.05109, 0.7201, 0.1237, 0.72, 0.1231, 0.765, 0.05085, 0.7651, 0.05085, 0.7651, 0.1231, 0.765, 0.1223, 0.8106, 0.05049, 0.8106, 0.05049, 0.8106, 0.1223, 0.8106, 0.1224, 0.8615, 0.051, 0.8605, 0.1305, -0.04476, 0.1755, -0.04476, 0.1749, 0.0002274, 0.1251, 0.000241, 0.1251, 0.000241, 0.1749, 0.0002274, 0.1748, 0.04521, 0.124, 0.04523, 0.124, 0.04523, 0.1748, 0.04521, 0.1748, 0.0902, 0.124, 0.09021, 0.124, 0.09021, 0.1748, 0.0902, 0.1748, 0.1352, 0.124, 0.1352, 0.124, 0.1352, 0.1748, 0.1352, 0.1748, 0.1802, 0.124, 0.1802, 0.124, 0.1802, 0.1748, 0.1802, 0.1746, 0.2252, 0.1239, 0.2252, 0.1239, 0.2252, 0.1746, 0.2252, 0.1741, 0.2701, 0.1237, 0.2702, 0.1237, 0.2702, 0.1741, 0.2701, 0.173, 0.3151, 0.1232, 0.3151, 0.1232, 0.3151, 0.173, 0.3151, 0.1725, 0.3601, 0.123, 0.3601, 0.123, 0.3601, 0.1725, 0.3601, 0.1724, 0.4051, 0.123, 0.4051, 0.123, 0.4051, 0.1724, 0.4051, 0.1728, 0.4501, 0.1232, 0.4501, 0.1232, 0.4501, 0.1728, 0.4501, 0.1733, 0.4951, 0.1235, 0.4951, 0.1235, 0.4951, 0.1733, 0.4951, 0.1737, 0.54, 0.1237, 0.5401, 0.1237, 0.5401, 0.1737, 0.54, 0.174, 0.585, 0.1238, 0.585, 0.1238, 0.585, 0.174, 0.585, 0.1744, 0.63, 0.1239, 0.63, 0.1239, 0.63, 0.1744, 0.63, 0.1745, 0.675, 0.1239, 0.675, 0.1239, 0.675, 0.1745, 0.675, 0.1742, 0.72, 0.1237, 0.72, 0.1237, 0.72, 0.1742, 0.72, 0.1734, 0.765, 0.1231, 0.765, 0.1231, 0.765, 0.1734, 0.765, 0.1724, 0.8106, 0.1223, 0.8106, 0.1223, 0.8106, 0.1724, 0.8106, 0.1726, 0.8616, 0.1224, 0.8615, 0.1755, -0.04476, 0.2204, -0.04476, 0.2204, 0.0002258, 0.1749, 0.0002274, 0.1749, 0.0002274, 0.2204, 0.0002258, 0.2204, 0.04521, 0.1748, 0.04521, 0.1748, 0.04521, 0.2204, 0.04521, 0.2203, 0.0902, 0.1748, 0.0902, 0.1748, 0.0902, 0.2203, 0.0902, 0.2202, 0.1352, 0.1748, 0.1352, 0.1748, 0.1352, 0.2202, 0.1352, 0.2202, 0.1802, 0.1748, 0.1802, 0.1748, 0.1802, 0.2202, 0.1802, 0.22, 0.2252, 0.1746, 0.2252, 0.1746, 0.2252, 0.22, 0.2252, 0.2193, 0.2701, 0.1741, 0.2701, 0.1741, 0.2701, 0.2193, 0.2701, 0.218, 0.3151, 0.173, 0.3151, 0.173, 0.3151, 0.218, 0.3151, 0.2173, 0.3601, 0.1725, 0.3601, 0.1725, 0.3601, 0.2173, 0.3601, 0.2171, 0.4051, 0.1724, 0.4051, 0.1724, 0.4051, 0.2171, 0.4051, 0.2173, 0.4501, 0.1728, 0.4501, 0.1728, 0.4501, 0.2173, 0.4501, 0.2177, 0.4951, 0.1733, 0.4951, 0.1733, 0.4951, 0.2177, 0.4951, 0.2179, 0.54, 0.1737, 0.54, 0.1737, 0.54, 0.2179, 0.54, 0.2183, 0.585, 0.174, 0.585, 0.174, 0.585, 0.2183, 0.585, 0.2189, 0.63, 0.1744, 0.63, 0.1744, 0.63, 0.2189, 0.63, 0.2192, 0.675, 0.1745, 0.675, 0.1745, 0.675, 0.2192, 0.675, 0.2189, 0.72, 0.1742, 0.72, 0.1742, 0.72, 0.2189, 0.72, 0.2181, 0.765, 0.1734, 0.765, 0.1734, 0.765, 0.2181, 0.765, 0.2175, 0.8106, 0.1724, 0.8106, 0.1724, 0.8106, 0.2175, 0.8106, 0.218, 0.8616, 0.1726, 0.8616, 0.2204, -0.04476, 0.2654, -0.04476, 0.2654, 0.0002258, 0.2204, 0.0002258, 0.2204, 0.0002258, 0.2654, 0.0002258, 0.2651, 0.04521, 0.2204, 0.04521, 0.2204, 0.04521, 0.2651, 0.04521, 0.2647, 0.0902, 0.2203, 0.0902, 0.2203, 0.0902, 0.2647, 0.0902, 0.2645, 0.1352, 0.2202, 0.1352, 0.2202, 0.1352, 0.2645, 0.1352, 0.2644, 0.1802, 0.2202, 0.1802, 0.2202, 0.1802, 0.2644, 0.1802, 0.2643, 0.2252, 0.22, 0.2252, 0.22, 0.2252, 0.2643, 0.2252, 0.2637, 0.2701, 0.2193, 0.2701, 0.2193, 0.2701, 0.2637, 0.2701, 0.2626, 0.3151, 0.218, 0.3151, 0.218, 0.3151, 0.2626, 0.3151, 0.2621, 0.3601, 0.2173, 0.3601, 0.2173, 0.3601, 0.2621, 0.3601, 0.2619, 0.4051, 0.2171, 0.4051, 0.2171, 0.4051, 0.2619, 0.4051, 0.2619, 0.4501, 0.2173, 0.4501, 0.2173, 0.4501, 0.2619, 0.4501, 0.262, 0.4951, 0.2177, 0.4951, 0.2177, 0.4951, 0.262, 0.4951, 0.2621, 0.54, 0.2179, 0.54, 0.2179, 0.54, 0.2621, 0.54, 0.2623, 0.585, 0.2183, 0.585, 0.2183, 0.585, 0.2623, 0.585, 0.2627, 0.63, 0.2189, 0.63, 0.2189, 0.63, 0.2627, 0.63, 0.2628, 0.675, 0.2192, 0.675, 0.2192, 0.675, 0.2628, 0.675, 0.2628, 0.72, 0.2189, 0.72, 0.2189, 0.72, 0.2628, 0.72, 0.2624, 0.765, 0.2181, 0.765, 0.2181, 0.765, 0.2624, 0.765, 0.2622, 0.8106, 0.2175, 0.8106, 0.2175, 0.8106, 0.2622, 0.8106, 0.2629, 0.8616, 0.218, 0.8616, 0.2654, -0.04476, 0.3104, -0.04476, 0.3102, 0.0002258, 0.2654, 0.0002258, 0.2654, 0.0002258, 0.3102, 0.0002258, 0.3097, 0.04521, 0.2651, 0.04521, 0.2651, 0.04521, 0.3097, 0.04521, 0.3086, 0.0902, 0.2647, 0.0902, 0.2647, 0.0902, 0.3086, 0.0902, 0.3081, 0.1352, 0.2645, 0.1352, 0.2645, 0.1352, 0.3081, 0.1352, 0.308, 0.1802, 0.2644, 0.1802, 0.2644, 0.1802, 0.308, 0.1802, 0.308, 0.2252, 0.2643, 0.2252, 0.2643, 0.2252, 0.308, 0.2252, 0.3078, 0.2701, 0.2637, 0.2701, 0.2637, 0.2701, 0.3078, 0.2701, 0.3073, 0.3151, 0.2626, 0.3151, 0.2626, 0.3151, 0.3073, 0.3151, 0.3071, 0.3601, 0.2621, 0.3601, 0.2621, 0.3601, 0.3071, 0.3601, 0.3069, 0.4051, 0.2619, 0.4051, 0.2619, 0.4051, 0.3069, 0.4051, 0.3069, 0.4501, 0.2619, 0.4501, 0.2619, 0.4501, 0.3069, 0.4501, 0.3069, 0.4951, 0.262, 0.4951, 0.262, 0.4951, 0.3069, 0.4951, 0.307, 0.54, 0.2621, 0.54, 0.2621, 0.54, 0.307, 0.54, 0.307, 0.585, 0.2623, 0.585, 0.2623, 0.585, 0.307, 0.585, 0.3071, 0.63, 0.2627, 0.63, 0.2627, 0.63, 0.3071, 0.63, 0.3073, 0.675, 0.2628, 0.675, 0.2628, 0.675, 0.3073, 0.675, 0.3075, 0.72, 0.2628, 0.72, 0.2628, 0.72, 0.3075, 0.72, 0.3075, 0.765, 0.2624, 0.765, 0.2624, 0.765, 0.3075, 0.765, 0.3073, 0.8106, 0.2622, 0.8106, 0.2622, 0.8106, 0.3073, 0.8106, 0.3079, 0.8616, 0.2629, 0.8616, 0.3104, -0.04476, 0.3554, -0.04476, 0.3552, 0.0002258, 0.3102, 0.0002258, 0.3102, 0.0002258, 0.3552, 0.0002258, 0.3544, 0.04521, 0.3097, 0.04521, 0.3097, 0.04521, 0.3544, 0.04521, 0.3531, 0.0902, 0.3086, 0.0902, 0.3086, 0.0902, 0.3531, 0.0902, 0.3525, 0.1352, 0.3081, 0.1352, 0.3081, 0.1352, 0.3525, 0.1352, 0.3527, 0.1802, 0.308, 0.1802, 0.308, 0.1802, 0.3527, 0.1802, 0.353, 0.2252, 0.308, 0.2252, 0.308, 0.2252, 0.353, 0.2252, 0.353, 0.2701, 0.3078, 0.2701, 0.3078, 0.2701, 0.353, 0.2701, 0.3529, 0.3151, 0.3073, 0.3151, 0.3073, 0.3151, 0.3529, 0.3151, 0.3526, 0.3601, 0.3071, 0.3601, 0.3071, 0.3601, 0.3526, 0.3601, 0.3521, 0.4051, 0.3069, 0.4051, 0.3069, 0.4051, 0.3521, 0.4051, 0.3519, 0.4501, 0.3069, 0.4501, 0.3069, 0.4501, 0.3519, 0.4501, 0.352, 0.4951, 0.3069, 0.4951, 0.3069, 0.4951, 0.352, 0.4951, 0.3522, 0.54, 0.307, 0.54, 0.307, 0.54, 0.3522, 0.54, 0.352, 0.585, 0.307, 0.585, 0.307, 0.585, 0.352, 0.585, 0.352, 0.63, 0.3071, 0.63, 0.3071, 0.63, 0.352, 0.63, 0.3523, 0.675, 0.3073, 0.675, 0.3073, 0.675, 0.3523, 0.675, 0.3528, 0.72, 0.3075, 0.72, 0.3075, 0.72, 0.3528, 0.72, 0.3528, 0.765, 0.3075, 0.765, 0.3075, 0.765, 0.3528, 0.765, 0.3525, 0.8106, 0.3073, 0.8106, 0.3073, 0.8106, 0.3525, 0.8106, 0.353, 0.8616, 0.3079, 0.8616, 0.3554, -0.04476, 0.4004, -0.04476, 0.4001, 0.0002258, 0.3552, 0.0002258, 0.3552, 0.0002258, 0.4001, 0.0002258, 0.3993, 0.04521, 0.3544, 0.04521, 0.3544, 0.04521, 0.3993, 0.04521, 0.3979, 0.0902, 0.3531, 0.0902, 0.3531, 0.0902, 0.3979, 0.0902, 0.3975, 0.1352, 0.3525, 0.1352, 0.3525, 0.1352, 0.3975, 0.1352, 0.3981, 0.1802, 0.3527, 0.1802, 0.3527, 0.1802, 0.3981, 0.1802, 0.3989, 0.2252, 0.353, 0.2252, 0.353, 0.2252, 0.3989, 0.2252, 0.3992, 0.2701, 0.353, 0.2701, 0.353, 0.2701, 0.3992, 0.2701, 0.3992, 0.3151, 0.3529, 0.3151, 0.3529, 0.3151, 0.3992, 0.3151, 0.3986, 0.3601, 0.3526, 0.3601, 0.3526, 0.3601, 0.3986, 0.3601, 0.3976, 0.4051, 0.3521, 0.4051, 0.3521, 0.4051, 0.3976, 0.4051, 0.3971, 0.4501, 0.3519, 0.4501, 0.3519, 0.4501, 0.3971, 0.4501, 0.3972, 0.4951, 0.352, 0.4951, 0.352, 0.4951, 0.3972, 0.4951, 0.3974, 0.54, 0.3522, 0.54, 0.3522, 0.54, 0.3974, 0.54, 0.3972, 0.585, 0.352, 0.585, 0.352, 0.585, 0.3972, 0.585, 0.397, 0.63, 0.352, 0.63, 0.352, 0.63, 0.397, 0.63, 0.3971, 0.675, 0.3523, 0.675, 0.3523, 0.675, 0.3971, 0.675, 0.3975, 0.72, 0.3528, 0.72, 0.3528, 0.72, 0.3975, 0.72, 0.3976, 0.765, 0.3528, 0.765, 0.3528, 0.765, 0.3976, 0.765, 0.3975, 0.8106, 0.3525, 0.8106, 0.3525, 0.8106, 0.3975, 0.8106, 0.398, 0.8616, 0.353, 0.8616, 0.4004, -0.04476, 0.4454, -0.04476, 0.4449, 0.0002258, 0.4001, 0.0002258, 0.4001, 0.0002258, 0.4449, 0.0002258, 0.4439, 0.04521, 0.3993, 0.04521, 0.3993, 0.04521, 0.4439, 0.04521, 0.4427, 0.0902, 0.3979, 0.0902, 0.3979, 0.0902, 0.4427, 0.0902, 0.4423, 0.1352, 0.3975, 0.1352, 0.3975, 0.1352, 0.4423, 0.1352, 0.4429, 0.1802, 0.3981, 0.1802, 0.3981, 0.1802, 0.4429, 0.1802, 0.4439, 0.2252, 0.3989, 0.2252, 0.3989, 0.2252, 0.4439, 0.2252, 0.4446, 0.2701, 0.3992, 0.2701, 0.3992, 0.2701, 0.4446, 0.2701, 0.4448, 0.3151, 0.3992, 0.3151, 0.3992, 0.3151, 0.4448, 0.3151, 0.4441, 0.3601, 0.3986, 0.3601, 0.3986, 0.3601, 0.4441, 0.3601, 0.4428, 0.4051, 0.3976, 0.4051, 0.3976, 0.4051, 0.4428, 0.4051, 0.442, 0.4501, 0.3971, 0.4501, 0.3971, 0.4501, 0.442, 0.4501, 0.442, 0.4951, 0.3972, 0.4951, 0.3972, 0.4951, 0.442, 0.4951, 0.4421, 0.54, 0.3974, 0.54, 0.3974, 0.54, 0.4421, 0.54, 0.442, 0.585, 0.3972, 0.585, 0.3972, 0.585, 0.442, 0.585, 0.4419, 0.63, 0.397, 0.63, 0.397, 0.63, 0.4419, 0.63, 0.4421, 0.675, 0.3971, 0.675, 0.3971, 0.675, 0.4421, 0.675, 0.4427, 0.72, 0.3975, 0.72, 0.3975, 0.72, 0.4427, 0.72, 0.4429, 0.765, 0.3976, 0.765, 0.3976, 0.765, 0.4429, 0.765, 0.443, 0.8106, 0.3975, 0.8106, 0.3975, 0.8106, 0.443, 0.8106, 0.4436, 0.8616, 0.398, 0.8616, 0.4454, -0.04476, 0.4903, -0.04476, 0.4896, 0.0002258, 0.4449, 0.0002258, 0.4449, 0.0002258, 0.4896, 0.0002258, 0.4884, 0.04521, 0.4439, 0.04521, 0.4439, 0.04521, 0.4884, 0.04521, 0.4874, 0.0902, 0.4427, 0.0902, 0.4427, 0.0902, 0.4874, 0.0902, 0.487, 0.1352, 0.4423, 0.1352, 0.4423, 0.1352, 0.487, 0.1352, 0.4873, 0.1802, 0.4429, 0.1802, 0.4429, 0.1802, 0.4873, 0.1802, 0.4881, 0.2252, 0.4439, 0.2252, 0.4439, 0.2252, 0.4881, 0.2252, 0.489, 0.2701, 0.4446, 0.2701, 0.4446, 0.2701, 0.489, 0.2701, 0.4896, 0.3151, 0.4448, 0.3151, 0.4448, 0.3151, 0.4896, 0.3151, 0.4891, 0.3601, 0.4441, 0.3601, 0.4441, 0.3601, 0.4891, 0.3601, 0.4877, 0.4051, 0.4428, 0.4051, 0.4428, 0.4051, 0.4877, 0.4051, 0.487, 0.4501, 0.442, 0.4501, 0.442, 0.4501, 0.487, 0.4501, 0.4868, 0.4951, 0.442, 0.4951, 0.442, 0.4951, 0.4868, 0.4951, 0.4869, 0.54, 0.4421, 0.54, 0.4421, 0.54, 0.4869, 0.54, 0.4868, 0.585, 0.442, 0.585, 0.442, 0.585, 0.4868, 0.585, 0.4869, 0.63, 0.4419, 0.63, 0.4419, 0.63, 0.4869, 0.63, 0.4875, 0.675, 0.4421, 0.675, 0.4421, 0.675, 0.4875, 0.675, 0.4886, 0.72, 0.4427, 0.72, 0.4427, 0.72, 0.4886, 0.72, 0.4892, 0.765, 0.4429, 0.765, 0.4429, 0.765, 0.4892, 0.765, 0.4894, 0.8106, 0.443, 0.8106, 0.443, 0.8106, 0.4894, 0.8106, 0.4896, 0.8616, 0.4436, 0.8616, 0.4903, -0.04476, 0.5353, -0.04476, 0.5346, 0.0002258, 0.4896, 0.0002258, 0.4896, 0.0002258, 0.5346, 0.0002258, 0.5336, 0.04521, 0.4884, 0.04521, 0.4884, 0.04521, 0.5336, 0.04521, 0.5327, 0.0902, 0.4874, 0.0902, 0.4874, 0.0902, 0.5327, 0.0902, 0.5321, 0.1352, 0.487, 0.1352, 0.487, 0.1352, 0.5321, 0.1352, 0.5319, 0.1802, 0.4873, 0.1802, 0.4873, 0.1802, 0.5319, 0.1802, 0.5323, 0.2252, 0.4881, 0.2252, 0.4881, 0.2252, 0.5323, 0.2252, 0.533, 0.2701, 0.489, 0.2701, 0.489, 0.2701, 0.533, 0.2701, 0.5336, 0.3151, 0.4896, 0.3151, 0.4896, 0.3151, 0.5336, 0.3151, 0.5334, 0.3601, 0.4891, 0.3601, 0.4891, 0.3601, 0.5334, 0.3601, 0.5325, 0.4051, 0.4877, 0.4051, 0.4877, 0.4051, 0.5325, 0.4051, 0.5319, 0.4501, 0.487, 0.4501, 0.487, 0.4501, 0.5319, 0.4501, 0.5318, 0.4951, 0.4868, 0.4951, 0.4868, 0.4951, 0.5318, 0.4951, 0.5318, 0.54, 0.4869, 0.54, 0.4869, 0.54, 0.5318, 0.54, 0.5318, 0.585, 0.4868, 0.585, 0.4868, 0.585, 0.5318, 0.585, 0.532, 0.63, 0.4869, 0.63, 0.4869, 0.63, 0.532, 0.63, 0.5327, 0.675, 0.4875, 0.675, 0.4875, 0.675, 0.5327, 0.675, 0.534, 0.72, 0.4886, 0.72, 0.4886, 0.72, 0.534, 0.72, 0.5348, 0.765, 0.4892, 0.765, 0.4892, 0.765, 0.5348, 0.765, 0.5351, 0.8106, 0.4894, 0.8106, 0.4894, 0.8106, 0.5351, 0.8106, 0.5352, 0.8616, 0.4896, 0.8616, 0.5353, -0.04476, 0.5803, -0.04476, 0.58, 0.0002258, 0.5346, 0.0002258, 0.5346, 0.0002258, 0.58, 0.0002258, 0.5794, 0.04521, 0.5336, 0.04521, 0.5336, 0.04521, 0.5794, 0.04521, 0.5786, 0.0902, 0.5327, 0.0902, 0.5327, 0.0902, 0.5786, 0.0902, 0.5775, 0.1352, 0.5321, 0.1352, 0.5321, 0.1352, 0.5775, 0.1352, 0.5769, 0.1802, 0.5319, 0.1802, 0.5319, 0.1802, 0.5769, 0.1802, 0.5769, 0.2252, 0.5323, 0.2252, 0.5323, 0.2252, 0.5769, 0.2252, 0.5771, 0.2701, 0.533, 0.2701, 0.533, 0.2701, 0.5771, 0.2701, 0.5775, 0.3151, 0.5336, 0.3151, 0.5336, 0.3151, 0.5775, 0.3151, 0.5774, 0.3601, 0.5334, 0.3601, 0.5334, 0.3601, 0.5774, 0.3601, 0.577, 0.4051, 0.5325, 0.4051, 0.5325, 0.4051, 0.577, 0.4051, 0.5768, 0.4501, 0.5319, 0.4501, 0.5319, 0.4501, 0.5768, 0.4501, 0.5767, 0.4951, 0.5318, 0.4951, 0.5318, 0.4951, 0.5767, 0.4951, 0.5767, 0.54, 0.5318, 0.54, 0.5318, 0.54, 0.5767, 0.54, 0.5768, 0.585, 0.5318, 0.585, 0.5318, 0.585, 0.5768, 0.585, 0.5769, 0.63, 0.532, 0.63, 0.532, 0.63, 0.5769, 0.63, 0.5775, 0.675, 0.5327, 0.675, 0.5327, 0.675, 0.5775, 0.675, 0.5788, 0.72, 0.534, 0.72, 0.534, 0.72, 0.5788, 0.72, 0.5797, 0.765, 0.5348, 0.765, 0.5348, 0.765, 0.5797, 0.765, 0.5802, 0.8106, 0.5351, 0.8106, 0.5351, 0.8106, 0.5802, 0.8106, 0.5803, 0.8616, 0.5352, 0.8616, 0.5803, -0.04476, 0.6253, -0.04476, 0.6252, 0.0002258, 0.58, 0.0002258, 0.58, 0.0002258, 0.6252, 0.0002258, 0.6249, 0.04521, 0.5794, 0.04521, 0.5794, 0.04521, 0.6249, 0.04521, 0.6241, 0.0902, 0.5786, 0.0902, 0.5786, 0.0902, 0.6241, 0.0902, 0.6227, 0.1352, 0.5775, 0.1352, 0.5775, 0.1352, 0.6227, 0.1352, 0.6219, 0.1802, 0.5769, 0.1802, 0.5769, 0.1802, 0.6219, 0.1802, 0.6218, 0.2252, 0.5769, 0.2252, 0.5769, 0.2252, 0.6218, 0.2252, 0.6218, 0.2701, 0.5771, 0.2701, 0.5771, 0.2701, 0.6218, 0.2701, 0.6219, 0.3151, 0.5775, 0.3151, 0.5775, 0.3151, 0.6219, 0.3151, 0.6219, 0.3601, 0.5774, 0.3601, 0.5774, 0.3601, 0.6219, 0.3601, 0.6218, 0.4051, 0.577, 0.4051, 0.577, 0.4051, 0.6218, 0.4051, 0.6217, 0.4501, 0.5768, 0.4501, 0.5768, 0.4501, 0.6217, 0.4501, 0.6217, 0.4951, 0.5767, 0.4951, 0.5767, 0.4951, 0.6217, 0.4951, 0.6217, 0.54, 0.5767, 0.54, 0.5767, 0.54, 0.6217, 0.54, 0.6217, 0.585, 0.5768, 0.585, 0.5768, 0.585, 0.6217, 0.585, 0.6218, 0.63, 0.5769, 0.63, 0.5769, 0.63, 0.6218, 0.63, 0.6221, 0.675, 0.5775, 0.675, 0.5775, 0.675, 0.6221, 0.675, 0.623, 0.72, 0.5788, 0.72, 0.5788, 0.72, 0.623, 0.72, 0.624, 0.765, 0.5797, 0.765, 0.5797, 0.765, 0.624, 0.765, 0.6248, 0.8106, 0.5802, 0.8106, 0.5802, 0.8106, 0.6248, 0.8106, 0.6252, 0.8616, 0.5803, 0.8616, 0.6253, -0.04476, 0.6703, -0.04476, 0.6703, 0.0002258, 0.6252, 0.0002258, 0.6252, 0.0002258, 0.6703, 0.0002258, 0.67, 0.04521, 0.6249, 0.04521, 0.6249, 0.04521, 0.67, 0.04521, 0.6692, 0.0902, 0.6241, 0.0902, 0.6241, 0.0902, 0.6692, 0.0902, 0.6678, 0.1352, 0.6227, 0.1352, 0.6227, 0.1352, 0.6678, 0.1352, 0.6669, 0.1802, 0.6219, 0.1802, 0.6219, 0.1802, 0.6669, 0.1802, 0.6667, 0.2252, 0.6218, 0.2252, 0.6218, 0.2252, 0.6667, 0.2252, 0.6667, 0.2701, 0.6218, 0.2701, 0.6218, 0.2701, 0.6667, 0.2701, 0.6667, 0.3151, 0.6219, 0.3151, 0.6219, 0.3151, 0.6667, 0.3151, 0.6668, 0.3601, 0.6219, 0.3601, 0.6219, 0.3601, 0.6668, 0.3601, 0.6667, 0.4051, 0.6218, 0.4051, 0.6218, 0.4051, 0.6667, 0.4051, 0.6667, 0.4501, 0.6217, 0.4501, 0.6217, 0.4501, 0.6667, 0.4501, 0.6667, 0.4951, 0.6217, 0.4951, 0.6217, 0.4951, 0.6667, 0.4951, 0.6667, 0.54, 0.6217, 0.54, 0.6217, 0.54, 0.6667, 0.54, 0.6667, 0.585, 0.6217, 0.585, 0.6217, 0.585, 0.6667, 0.585, 0.6668, 0.63, 0.6218, 0.63, 0.6218, 0.63, 0.6668, 0.63, 0.6669, 0.675, 0.6221, 0.675, 0.6221, 0.675, 0.6669, 0.675, 0.6673, 0.72, 0.623, 0.72, 0.623, 0.72, 0.6673, 0.72, 0.668, 0.765, 0.624, 0.765, 0.624, 0.765, 0.668, 0.765, 0.669, 0.8106, 0.6248, 0.8106, 0.6248, 0.8106, 0.669, 0.8106, 0.6699, 0.8616, 0.6252, 0.8616, 0.6703, -0.04476, 0.7153, -0.04476, 0.7152, 0.0002258, 0.6703, 0.0002258, 0.6703, 0.0002258, 0.7152, 0.0002258, 0.7151, 0.04521, 0.67, 0.04521, 0.67, 0.04521, 0.7151, 0.04521, 0.7143, 0.0902, 0.6692, 0.0902, 0.6692, 0.0902, 0.7143, 0.0902, 0.7129, 0.1352, 0.6678, 0.1352, 0.6678, 0.1352, 0.7129, 0.1352, 0.7121, 0.1802, 0.6669, 0.1802, 0.6669, 0.1802, 0.7121, 0.1802, 0.7118, 0.2252, 0.6667, 0.2252, 0.6667, 0.2252, 0.7118, 0.2252, 0.7117, 0.2701, 0.6667, 0.2701, 0.6667, 0.2701, 0.7117, 0.2701, 0.7118, 0.3151, 0.6667, 0.3151, 0.6667, 0.3151, 0.7118, 0.3151, 0.7119, 0.3601, 0.6668, 0.3601, 0.6668, 0.3601, 0.7119, 0.3601, 0.7119, 0.4051, 0.6667, 0.4051, 0.6667, 0.4051, 0.7119, 0.4051, 0.7118, 0.4501, 0.6667, 0.4501, 0.6667, 0.4501, 0.7118, 0.4501, 0.7117, 0.4951, 0.6667, 0.4951, 0.6667, 0.4951, 0.7117, 0.4951, 0.7117, 0.54, 0.6667, 0.54, 0.6667, 0.54, 0.7117, 0.54, 0.7118, 0.585, 0.6667, 0.585, 0.6667, 0.585, 0.7118, 0.585, 0.712, 0.63, 0.6668, 0.63, 0.6668, 0.63, 0.712, 0.63, 0.7123, 0.675, 0.6669, 0.675, 0.6669, 0.675, 0.7123, 0.675, 0.7122, 0.72, 0.6673, 0.72, 0.6673, 0.72, 0.7122, 0.72, 0.7124, 0.765, 0.668, 0.765, 0.668, 0.765, 0.7124, 0.765, 0.7133, 0.8106, 0.669, 0.8106, 0.669, 0.8106, 0.7133, 0.8106, 0.7145, 0.8616, 0.6699, 0.8616, 0.7153, -0.04476, 0.7602, -0.04476, 0.7602, 0.0002258, 0.7152, 0.0002258, 0.7152, 0.0002258, 0.7602, 0.0002258, 0.7601, 0.04521, 0.7151, 0.04521, 0.7151, 0.04521, 0.7601, 0.04521, 0.7595, 0.0902, 0.7143, 0.0902, 0.7143, 0.0902, 0.7595, 0.0902, 0.7584, 0.1352, 0.7129, 0.1352, 0.7129, 0.1352, 0.7584, 0.1352, 0.7576, 0.1802, 0.7121, 0.1802, 0.7121, 0.1802, 0.7576, 0.1802, 0.757, 0.2252, 0.7118, 0.2252, 0.7118, 0.2252, 0.757, 0.2252, 0.757, 0.2701, 0.7117, 0.2701, 0.7117, 0.2701, 0.757, 0.2701, 0.7573, 0.3151, 0.7118, 0.3151, 0.7118, 0.3151, 0.7573, 0.3151, 0.7574, 0.3601, 0.7119, 0.3601, 0.7119, 0.3601, 0.7574, 0.3601, 0.7574, 0.4051, 0.7119, 0.4051, 0.7119, 0.4051, 0.7574, 0.4051, 0.7573, 0.4501, 0.7118, 0.4501, 0.7118, 0.4501, 0.7573, 0.4501, 0.7569, 0.4951, 0.7117, 0.4951, 0.7117, 0.4951, 0.7569, 0.4951, 0.7568, 0.54, 0.7117, 0.54, 0.7117, 0.54, 0.7568, 0.54, 0.7571, 0.585, 0.7118, 0.585, 0.7118, 0.585, 0.7571, 0.585, 0.7578, 0.63, 0.712, 0.63, 0.712, 0.63, 0.7578, 0.63, 0.7582, 0.675, 0.7123, 0.675, 0.7123, 0.675, 0.7582, 0.675, 0.7579, 0.72, 0.7122, 0.72, 0.7122, 0.72, 0.7579, 0.72, 0.7575, 0.765, 0.7124, 0.765, 0.7124, 0.765, 0.7575, 0.765, 0.758, 0.8106, 0.7133, 0.8106, 0.7133, 0.8106, 0.758, 0.8106, 0.7593, 0.8616, 0.7145, 0.8616, 0.7602, -0.04476, 0.8052, -0.04476, 0.8052, 0.0002258, 0.7602, 0.0002258, 0.7602, 0.0002258, 0.8052, 0.0002258, 0.8052, 0.04521, 0.7601, 0.04521, 0.7601, 0.04521, 0.8052, 0.04521, 0.8049, 0.0902, 0.7595, 0.0902, 0.7595, 0.0902, 0.8049, 0.0902, 0.8043, 0.1352, 0.7584, 0.1352, 0.7584, 0.1352, 0.8043, 0.1352, 0.8035, 0.1802, 0.7576, 0.1802, 0.7576, 0.1802, 0.8035, 0.1802, 0.8025, 0.2252, 0.757, 0.2252, 0.757, 0.2252, 0.8025, 0.2252, 0.8023, 0.2701, 0.757, 0.2701, 0.757, 0.2701, 0.8023, 0.2701, 0.8028, 0.3151, 0.7573, 0.3151, 0.7573, 0.3151, 0.8028, 0.3151, 0.8031, 0.3601, 0.7574, 0.3601, 0.7574, 0.3601, 0.8031, 0.3601, 0.8031, 0.4051, 0.7574, 0.4051, 0.7574, 0.4051, 0.8031, 0.4051, 0.8027, 0.4501, 0.7573, 0.4501, 0.7573, 0.4501, 0.8027, 0.4501, 0.8021, 0.4951, 0.7569, 0.4951, 0.7569, 0.4951, 0.8021, 0.4951, 0.8019, 0.54, 0.7568, 0.54, 0.7568, 0.54, 0.8019, 0.54, 0.8025, 0.585, 0.7571, 0.585, 0.7571, 0.585, 0.8025, 0.585, 0.8036, 0.63, 0.7578, 0.63, 0.7578, 0.63, 0.8036, 0.63, 0.8043, 0.675, 0.7582, 0.675, 0.7582, 0.675, 0.8043, 0.675, 0.8039, 0.72, 0.7579, 0.72, 0.7579, 0.72, 0.8039, 0.72, 0.8034, 0.765, 0.7575, 0.765, 0.7575, 0.765, 0.8034, 0.765, 0.8036, 0.8106, 0.758, 0.8106, 0.758, 0.8106, 0.8036, 0.8106, 0.8045, 0.8616, 0.7593, 0.8616, 0.8052, -0.04476, 0.8502, -0.04476, 0.8502, 0.0002258, 0.8052, 0.0002258, 0.8052, 0.0002258, 0.8502, 0.0002258, 0.8502, 0.04521, 0.8052, 0.04521, 0.8052, 0.04521, 0.8502, 0.04521, 0.8501, 0.0902, 0.8049, 0.0902, 0.8049, 0.0902, 0.8501, 0.0902, 0.8498, 0.1352, 0.8043, 0.1352, 0.8043, 0.1352, 0.8498, 0.1352, 0.8491, 0.1802, 0.8035, 0.1802, 0.8035, 0.1802, 0.8491, 0.1802, 0.8478, 0.2252, 0.8025, 0.2252, 0.8025, 0.2252, 0.8478, 0.2252, 0.8473, 0.2701, 0.8023, 0.2701, 0.8023, 0.2701, 0.8473, 0.2701, 0.8475, 0.3151, 0.8028, 0.3151, 0.8028, 0.3151, 0.8475, 0.3151, 0.8476, 0.3601, 0.8031, 0.3601, 0.8031, 0.3601, 0.8476, 0.3601, 0.8476, 0.4051, 0.8031, 0.4051, 0.8031, 0.4051, 0.8476, 0.4051, 0.8474, 0.4501, 0.8027, 0.4501, 0.8027, 0.4501, 0.8474, 0.4501, 0.847, 0.4951, 0.8021, 0.4951, 0.8021, 0.4951, 0.847, 0.4951, 0.8469, 0.54, 0.8019, 0.54, 0.8019, 0.54, 0.8469, 0.54, 0.8476, 0.585, 0.8025, 0.585, 0.8025, 0.585, 0.8476, 0.585, 0.8491, 0.63, 0.8036, 0.63, 0.8036, 0.63, 0.8491, 0.63, 0.8498, 0.675, 0.8043, 0.675, 0.8043, 0.675, 0.8498, 0.675, 0.8498, 0.72, 0.8039, 0.72, 0.8039, 0.72, 0.8498, 0.72, 0.8495, 0.765, 0.8034, 0.765, 0.8034, 0.765, 0.8495, 0.765, 0.8495, 0.8106, 0.8036, 0.8106, 0.8036, 0.8106, 0.8495, 0.8106, 0.8499, 0.8616, 0.8045, 0.8616, 0.8502, -0.04476, 0.8952, -0.04476, 0.8952, 0.0002258, 0.8502, 0.0002258, 0.8502, 0.0002258, 0.8952, 0.0002258, 0.8952, 0.04521, 0.8502, 0.04521, 0.8502, 0.04521, 0.8952, 0.04521, 0.8952, 0.0902, 0.8501, 0.0902, 0.8501, 0.0902, 0.8952, 0.0902, 0.895, 0.1352, 0.8498, 0.1352, 0.8498, 0.1352, 0.895, 0.1352, 0.8944, 0.1802, 0.8491, 0.1802, 0.8491, 0.1802, 0.8944, 0.1802, 0.8934, 0.2252, 0.8478, 0.2252, 0.8478, 0.2252, 0.8934, 0.2252, 0.8929, 0.2701, 0.8473, 0.2701, 0.8473, 0.2701, 0.8929, 0.2701, 0.8928, 0.3151, 0.8475, 0.3151, 0.8475, 0.3151, 0.8928, 0.3151, 0.8928, 0.3601, 0.8476, 0.3601, 0.8476, 0.3601, 0.8928, 0.3601, 0.8928, 0.4051, 0.8476, 0.4051, 0.8476, 0.4051, 0.8928, 0.4051, 0.8926, 0.4501, 0.8474, 0.4501, 0.8474, 0.4501, 0.8926, 0.4501, 0.8921, 0.4951, 0.847, 0.4951, 0.847, 0.4951, 0.8921, 0.4951, 0.892, 0.54, 0.8469, 0.54, 0.8469, 0.54, 0.892, 0.54, 0.8927, 0.585, 0.8476, 0.585, 0.8476, 0.585, 0.8927, 0.585, 0.8942, 0.63, 0.8491, 0.63, 0.8491, 0.63, 0.8942, 0.63, 0.895, 0.675, 0.8498, 0.675, 0.8498, 0.675, 0.895, 0.675, 0.8951, 0.72, 0.8498, 0.72, 0.8498, 0.72, 0.8951, 0.72, 0.895, 0.765, 0.8495, 0.765, 0.8495, 0.765, 0.895, 0.765, 0.895, 0.8106, 0.8495, 0.8106, 0.8495, 0.8106, 0.895, 0.8106, 0.8951, 0.8616, 0.8499, 0.8616, 0.8952, -0.04476, 0.9402, -0.04476, 0.9402, 0.0002258, 0.8952, 0.0002258, 0.8952, 0.0002258, 0.9402, 0.0002258, 0.9402, 0.04521, 0.8952, 0.04521, 0.8952, 0.04521, 0.9402, 0.04521, 0.9402, 0.0902, 0.8952, 0.0902, 0.8952, 0.0902, 0.9402, 0.0902, 0.9401, 0.1352, 0.895, 0.1352, 0.895, 0.1352, 0.9401, 0.1352, 0.9399, 0.1802, 0.8944, 0.1802, 0.8944, 0.1802, 0.9399, 0.1802, 0.9394, 0.2252, 0.8934, 0.2252, 0.8934, 0.2252, 0.9394, 0.2252, 0.9392, 0.2701, 0.8929, 0.2701, 0.8929, 0.2701, 0.9392, 0.2701, 0.9392, 0.3151, 0.8928, 0.3151, 0.8928, 0.3151, 0.9392, 0.3151, 0.9392, 0.3601, 0.8928, 0.3601, 0.8928, 0.3601, 0.9392, 0.3601, 0.9391, 0.4051, 0.8928, 0.4051, 0.8928, 0.4051, 0.9391, 0.4051, 0.9387, 0.4501, 0.8926, 0.4501, 0.8926, 0.4501, 0.9387, 0.4501, 0.9379, 0.4951, 0.8921, 0.4951, 0.8921, 0.4951, 0.9379, 0.4951, 0.9374, 0.54, 0.892, 0.54, 0.892, 0.54, 0.9374, 0.54, 0.9379, 0.585, 0.8927, 0.585, 0.8927, 0.585, 0.9379, 0.585, 0.9392, 0.63, 0.8942, 0.63, 0.8942, 0.63, 0.9392, 0.63, 0.94, 0.675, 0.895, 0.675, 0.895, 0.675, 0.94, 0.675, 0.9402, 0.72, 0.8951, 0.72, 0.8951, 0.72, 0.9402, 0.72, 0.9402, 0.765, 0.895, 0.765, 0.895, 0.765, 0.9402, 0.765, 0.9402, 0.8106, 0.895, 0.8106, 0.895, 0.8106, 0.9402, 0.8106, 0.9402, 0.8615, 0.8951, 0.8616, 0.9402, -0.04476, 0.9852, -0.04476, 0.9852, 0.0002258, 0.9402, 0.0002258, 0.9402, 0.0002258, 0.9852, 0.0002258, 0.9852, 0.04521, 0.9402, 0.04521, 0.9402, 0.04521, 0.9852, 0.04521, 0.9852, 0.0902, 0.9402, 0.0902, 0.9402, 0.0902, 0.9852, 0.0902, 0.9852, 0.1352, 0.9401, 0.1352, 0.9401, 0.1352, 0.9852, 0.1352, 0.9851, 0.1802, 0.9399, 0.1802, 0.9399, 0.1802, 0.9851, 0.1802, 0.985, 0.2252, 0.9394, 0.2252, 0.9394, 0.2252, 0.985, 0.2252, 0.985, 0.2701, 0.9392, 0.2701, 0.9392, 0.2701, 0.985, 0.2701, 0.985, 0.3151, 0.9392, 0.3151, 0.9392, 0.3151, 0.985, 0.3151, 0.9849, 0.3601, 0.9392, 0.3601, 0.9392, 0.3601, 0.9849, 0.3601, 0.9849, 0.4051, 0.9391, 0.4051, 0.9391, 0.4051, 0.9849, 0.4051, 0.9846, 0.4501, 0.9387, 0.4501, 0.9387, 0.4501, 0.9846, 0.4501, 0.984, 0.4951, 0.9379, 0.4951, 0.9379, 0.4951, 0.984, 0.4951, 0.9835, 0.54, 0.9374, 0.54, 0.9374, 0.54, 0.9835, 0.54, 0.9836, 0.585, 0.9379, 0.585, 0.9379, 0.585, 0.9836, 0.585, 0.9845, 0.63, 0.9392, 0.63, 0.9392, 0.63, 0.9845, 0.63, 0.985, 0.675, 0.94, 0.675, 0.94, 0.675, 0.985, 0.675, 0.9851, 0.72, 0.9402, 0.72, 0.9402, 0.72, 0.9851, 0.72, 0.9852, 0.765, 0.9402, 0.765, 0.9402, 0.765, 0.9852, 0.765, 0.9852, 0.8105, 0.9402, 0.8106, 0.9402, 0.8106, 0.9852, 0.8105, 0.9852, 0.8604, 0.9402, 0.8615, 0.9852, 0.9294, 1.03, 0.8999, 1.03, 0.9726, 0.9852, 0.9873, 0.6604, 0.4829, 0.5252, 0.48, 0.5959, 0.3756, 0.05626, 0.9294, 0.1244, 0.9343, 0.1274, 0.9898, 0.07088, 0.9873, 0.1244, 0.9343, 0.174, 0.9348, 0.1747, 0.99, 0.1274, 0.9898, 0.174, 0.9348, 0.2194, 0.9348, 0.2199, 0.99, 0.1747, 0.99, 0.2194, 0.9348, 0.2644, 0.9348, 0.2649, 0.99, 0.2199, 0.99, 0.2644, 0.9348, 0.3094, 0.9348, 0.3099, 0.99, 0.2649, 0.99, 0.3094, 0.9348, 0.3544, 0.9348, 0.3549, 0.99, 0.3099, 0.99, 0.3544, 0.9348, 0.3994, 0.9348, 0.3999, 0.99, 0.3549, 0.99, 0.3994, 0.9348, 0.4446, 0.9348, 0.445, 0.99, 0.3999, 0.99, 0.4446, 0.9348, 0.4901, 0.9348, 0.4902, 0.99, 0.445, 0.99, 0.4901, 0.9348, 0.5353, 0.9348, 0.5353, 0.99, 0.4902, 0.99, 0.5353, 0.9348, 0.5803, 0.9348, 0.5803, 0.99, 0.5353, 0.99, 0.5803, 0.9348, 0.6253, 0.9348, 0.6253, 0.99, 0.5803, 0.99, 0.6253, 0.9348, 0.6702, 0.9348, 0.6702, 0.99, 0.6253, 0.99, 0.6702, 0.9348, 0.7151, 0.9348, 0.7152, 0.99, 0.6702, 0.99, 0.7151, 0.9348, 0.76, 0.9348, 0.7601, 0.99, 0.7152, 0.99, 0.76, 0.9348, 0.8051, 0.9348, 0.8051, 0.99, 0.7601, 0.99, 0.8051, 0.9348, 0.8502, 0.9348, 0.8502, 0.99, 0.8051, 0.99, 0.8502, 0.9348, 0.8952, 0.9348, 0.8952, 0.99, 0.8502, 0.99, 0.8952, 0.9348, 0.9402, 0.9343, 0.9402, 0.9898, 0.8952, 0.99, 0.9402, 0.9343, 0.9852, 0.9294, 0.9852, 0.9873, 0.9402, 0.9898, -0.031, 0.8103, -0.003835, 0.8104, -0.00358, 0.8579, -0.03087, 0.8565, -0.03088, 0.4053, -0.003611, 0.4053, -0.00359, 0.4503, -0.03087, 0.4503, -0.03087, 0.8565, -0.00358, 0.8579, -0.000946, 0.9148, -0.02955, 0.9075, -0.03083, 0.1804, -0.003507, 0.1804, -0.00351, 0.2253, -0.03083, 0.2254, -0.03085, 0.7202, -0.003535, 0.7202, -0.003653, 0.7652, -0.0309, 0.7652, -0.03088, 0.3603, -0.003611, 0.3603, -0.003611, 0.4053, -0.03088, 0.4053, -0.03083, 0.09043, -0.003495, 0.09038, -0.003507, 0.1354, -0.03083, 0.1354, -0.03084, 0.5403, -0.003521, 0.5402, -0.003516, 0.5852, -0.03084, 0.5853, -0.03084, 0.2704, -0.003532, 0.2703, -0.003588, 0.3153, -0.03087, 0.3154, 0.6417, 0.308, 0.5959, 0.3756, 0.5114, 0.235, 0.5577, 0.1135, -0.03083, 0.6752, -0.003509, 0.6752, -0.003535, 0.7202, -0.03085, 0.7202, -0.03085, 0.4953, -0.003542, 0.4952, -0.003521, 0.5402, -0.03084, 0.5403, -0.0307, 0.04544, -0.003242, 0.0454, -0.003495, 0.09038, -0.03083, 0.09043, 0.6417, 0.308, 0.7257, 0.5026, 0.6604, 0.4829, 0.5959, 0.3756, -0.03083, 0.6302, -0.003509, 0.6302, -0.003509, 0.6752, -0.03083, 0.6752, -0.03083, 0.2254, -0.00351, 0.2253, -0.003532, 0.2703, -0.03084, 0.2704, -0.0309, 0.7652, -0.003653, 0.7652, -0.003835, 0.8104, -0.031, 0.8103, -0.03087, 0.4503, -0.00359, 0.4503, -0.003542, 0.4952, -0.03085, 0.4953, -0.03083, 0.1354, -0.003507, 0.1354, -0.003507, 0.1804, -0.03083, 0.1804, -0.03084, 0.5853, -0.003516, 0.5852, -0.003509, 0.6302, -0.03083, 0.6302, -0.03087, 0.3154, -0.003588, 0.3153, -0.003611, 0.3603, -0.03088, 0.3603, -0.05816, 0.8102, -0.031, 0.8103, -0.03087, 0.8565, -0.05816, 0.8552, -0.05816, 0.4054, -0.03088, 0.4053, -0.03087, 0.4503, -0.05816, 0.4504, -0.05816, 0.8552, -0.03087, 0.8565, -0.02955, 0.9075, -0.04366, 0.9039, -0.05816, 0.9002, -0.05816, 0.8924, -0.05816, 0.1804, -0.03083, 0.1804, -0.03083, 0.2254, -0.05816, 0.2254, -0.05816, 0.7203, -0.03085, 0.7202, -0.0309, 0.7652, -0.05816, 0.7653, -0.05816, 0.3604, -0.03088, 0.3603, -0.03088, 0.4053, -0.05816, 0.4054, -0.05816, 0.09048, -0.03083, 0.09043, -0.03083, 0.1354, -0.05816, 0.1355, -0.05816, 0.5403, -0.03084, 0.5403, -0.03084, 0.5853, -0.05816, 0.5853, -0.05816, 0.2704, -0.03084, 0.2704, -0.03087, 0.3154, -0.05816, 0.3154, 0.6875, 0.2405, 0.6417, 0.308, 0.5577, 0.1135, 0.604, -0.007997, -0.05816, 0.6753, -0.03083, 0.6752, -0.03085, 0.7202, -0.05816, 0.7203, -0.05816, 0.4953, -0.03085, 0.4953, -0.03084, 0.5403, -0.05816, 0.5403, 0.771, 0.4889, 0.748, 0.4958, 0.7257, 0.5026, 0.6417, 0.308, 0.6875, 0.2405, -0.05816, 0.6303, -0.03083, 0.6302, -0.03083, 0.6752, -0.05816, 0.6753, -0.05816, 0.2254, -0.03083, 0.2254, -0.03084, 0.2704, -0.05816, 0.2704, -0.05816, 0.7653, -0.0309, 0.7652, -0.031, 0.8103, -0.05816, 0.8102, -0.05816, 0.4504, -0.03087, 0.4503, -0.03085, 0.4953, -0.05816, 0.4953, -0.05816, 0.1355, -0.03083, 0.1354, -0.03083, 0.1804, -0.05816, 0.1804, -0.05816, 0.5853, -0.03084, 0.5853, -0.03083, 0.6302, -0.05816, 0.6303, -0.05816, 0.3154, -0.03087, 0.3154, -0.03088, 0.3603, -0.05816, 0.3604, 0.4487, 0.6831, 0.3908, 0.6849, 0.4135, 0.2502, 0.4181, 0.25, 0.7257, 0.5026, 0.6804, 0.5162, 0.6604, 0.4829, 0.6804, 0.5162, 0.5899, 0.5435, 0.5044, 0.5107, 0.5252, 0.48, 0.6604, 0.4829, 0.5252, 0.48, 0.5044, 0.5107, 0.4407, 0.4863, 0.07088, 0.9873, 0.1274, 0.9898, 0.1305, 1.045, 0.09729, 1.045, 0.08177, 1.03, 0.5959, 0.3756, 0.5252, 0.48, 0.4407, 0.4863, 0.4189, 0.478, 0.5114, 0.235, 0.6604, 0.4829, 0.5252, 0.48, 0.5959, 0.3756, 0.6417, 0.308, 0.7257, 0.5026, 0.6604, 0.4829, 0.5959, 0.3756, 0.6875, 0.2405, 0.6417, 0.308, 0.5577, 0.1135, 0.604, -0.007997, 0.771, 0.4889, 0.748, 0.4958, 0.7257, 0.5026, 0.6417, 0.308, 0.6875, 0.2405, 0.4487, 0.6831, 0.3908, 0.6849, 0.4135, 0.2502, 0.4181, 0.25, 0.7257, 0.5026, 0.6804, 0.5162, 0.6604, 0.4829, 0.6804, 0.5162, 0.5899, 0.5435, 0.5044, 0.5107, 0.5252, 0.48, 0.6604, 0.4829, 0.5252, 0.48, 0.5044, 0.5107, 0.4407, 0.4863])
me_plane.materials.append(mat_material)
me_plane.use_remesh_preserve_volume = False
me_plane.use_remesh_preserve_attributes = False
me_plane.use_mirror_vertex_groups = False
me_plane.update()

# ---- objects
ob_plane = bpy.data.objects.new('Plane', me_plane)
ob_lamp = bpy.data.objects.new('Lamp', light_lamp)
ob_camera = bpy.data.objects.new('Camera', cam_camera)

# ---- transforms, parenting, visibility, modifiers, constraints
ob_plane.location = (0.0, 0.0, 0.0)
ob_plane.scale = (5.998, 5.998, 5.998)
ob_plane.lineart.crease_threshold = 0.0
ob_lamp.location = (4.076, 1.005, 5.904)
ob_lamp.rotation_euler = (0.6503, 0.05522, 1.866)
ob_lamp.lock_rotations_4d = False
ob_lamp.empty_display_type = 'ARROWS'
ob_lamp.color = (0.0, 0.0, 0.0, 0.0)
ob_lamp.lineart.crease_threshold = 0.0
ob_camera.location = (7.481, -6.508, 5.344)
ob_camera.rotation_euler = (1.109, 0.01082, 0.8149)
ob_camera.lock_rotations_4d = False
ob_camera.empty_display_type = 'ARROWS'
ob_camera.color = (0.0, 0.0, 0.0, 0.0)
ob_camera.display_type = 'WIRE'
ob_camera.lineart.crease_threshold = 0.0

# ---- collection membership
col_collection_1.objects.link(ob_plane)
col_collection_1.objects.link(ob_lamp)
col_collection_1.objects.link(ob_camera)

# ---- scene / render settings (as saved in the file)
scene.camera = ob_camera
scene.frame_start = 1; scene.frame_end = 250; scene.frame_set(1)
scene.render.engine = 'CYCLES'
scene.render.image_settings.color_mode = 'RGB'
scene.render.image_settings.compression = 90
scene.render.resolution_percentage = 50
scene.render.dither_intensity = 0.0
scene.render.bake_margin = 2
scene.cycles.use_denoising = False
scene.cycles.samples = 10
scene.cycles.sampling_pattern = 'TABULATED_SOBOL'
scene.cycles.light_sampling_threshold = 0.0
scene.cycles.use_adaptive_sampling = False
scene.cycles.use_light_tree = False
scene.cycles.blur_glossy = 0.0
scene.cycles.volume_bounces = 1
scene.cycles.pixel_filter_type = 'GAUSSIAN'
scene.cycles.sample_clamp_indirect = 0.0
scene.view_settings.view_transform = 'Standard'
bpy.context.view_layer.update()
